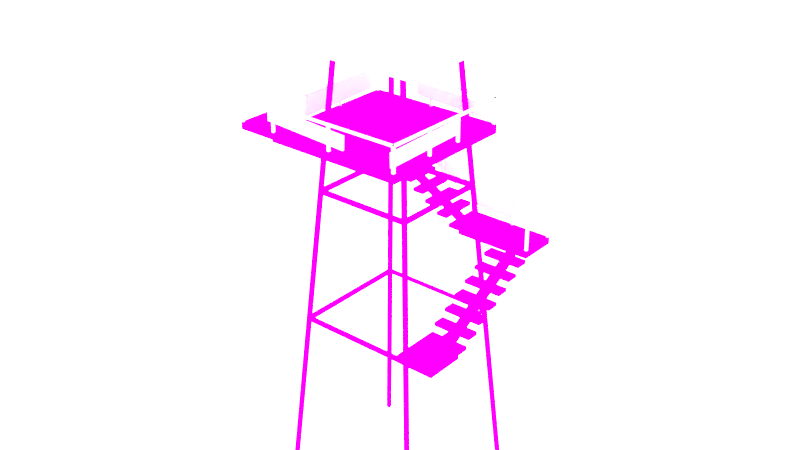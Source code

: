 # Source: Tower.blend  (saved by Blender 2.78.0; exported with 4.5.12 LTS)
import bpy
from mathutils import Matrix  # noqa: F401  (used for matrix-valued properties, if any)

bpy.ops.wm.read_factory_settings(use_empty=True)
scene = bpy.context.scene
scene.name = 'Scene'

# ---- collections
col_collection_1 = bpy.data.collections.new('Collection 1'); scene.collection.children.link(col_collection_1)

# ---- images (referenced by path relative to the original .blend; pixels are not part of the script)
import os
ASSET_DIR = os.environ.get("B2B_ASSET_DIR", "")  # directory of the original .blend (textures are referenced by path, not embedded)
HERE = os.path.dirname(os.path.abspath(__file__))  # packed textures are extracted next to this script under _unpacked/

def load_image(name, relpath, width, height, colorspace="sRGB"):
    """Load a texture the original file referenced (path relative to the .blend, or extracted next to this script)."""
    p = next((c for c in (os.path.join(HERE, relpath), os.path.join(ASSET_DIR, relpath)) if relpath and os.path.exists(c)), "")
    if p:
        img = bpy.data.images.load(p, check_existing=True)
        img.name = name
    else:  # same state as the original file: an image datablock whose file is absent (Cycles renders it pink)
        img = bpy.data.images.new(name, width, height)
        img.source = "FILE"
        img.filepath = "//" + (relpath or name)
    img.colorspace_settings.name = colorspace
    return img
img_texturescom_woodplankspainted0075_1_seamless_s_desaturated_jpg = load_image('TexturesCom_WoodPlanksPainted0075_1_seamless_S_Desaturated.jpg', 'TexturesCom_WoodPlanksPainted0075_1_seamless_S_Desaturated.jpg', 1024, 1024, 'sRGB')

# ---- materials (node trees are filled in below, after node groups)
mat_pillar_concrete = bpy.data.materials.new('Pillar Concrete')
mat_pillar_concrete.alpha_threshold = 0.0
mat_pillar_concrete.roughness = 0.5
mat_floor_wood = bpy.data.materials.new('Floor Wood')
mat_floor_wood.alpha_threshold = 0.0
mat_floor_wood.roughness = 0.5
mat_roof = bpy.data.materials.new('Roof')
mat_roof.alpha_threshold = 0.0
mat_roof.roughness = 0.5
mat_pillar_wood = bpy.data.materials.new('Pillar Wood')
mat_pillar_wood.alpha_threshold = 0.0
mat_pillar_wood.roughness = 0.5
mat_wall = bpy.data.materials.new('Wall')
mat_wall.alpha_threshold = 0.0
mat_wall.roughness = 0.5

# ---- material node trees
mat_pillar_concrete.use_nodes = True; mat_pillar_concrete.node_tree.nodes.clear()
_N = mat_pillar_concrete.node_tree.nodes; _L = mat_pillar_concrete.node_tree.links
n0 = _N.new('ShaderNodeOutputMaterial'); n0.name = 'Material Output'; n0.location = (300, 300)
n1 = _N.new('ShaderNodeBsdfDiffuse'); n1.name = 'Diffuse BSDF'; n1.location = (10, 300)
n2 = _N.new('ShaderNodeTexImage'); n2.name = 'Image Texture'; n2.location = (-214, 306)
n2.width = 140
n2.image = img_texturescom_woodplankspainted0075_1_seamless_s_desaturated_jpg
_L.new(n1.outputs[0], n0.inputs[0])
_L.new(n2.outputs[0], n1.inputs[0])
n0.is_active_output = True
mat_floor_wood.use_nodes = True; mat_floor_wood.node_tree.nodes.clear()
_N = mat_floor_wood.node_tree.nodes; _L = mat_floor_wood.node_tree.links
n0 = _N.new('ShaderNodeOutputMaterial'); n0.name = 'Material Output'; n0.location = (300, 300)
n1 = _N.new('ShaderNodeBsdfDiffuse'); n1.name = 'Diffuse BSDF'; n1.location = (10, 300)
n2 = _N.new('ShaderNodeTexImage'); n2.name = 'Image Texture'; n2.location = (-191, 299)
n2.width = 140
n2.image = img_texturescom_woodplankspainted0075_1_seamless_s_desaturated_jpg
_L.new(n1.outputs[0], n0.inputs[0])
_L.new(n2.outputs[0], n1.inputs[0])
n0.is_active_output = True
mat_roof.use_nodes = True; mat_roof.node_tree.nodes.clear()
_N = mat_roof.node_tree.nodes; _L = mat_roof.node_tree.links
n0 = _N.new('ShaderNodeOutputMaterial'); n0.name = 'Material Output'; n0.location = (300, 300)
n1 = _N.new('ShaderNodeBsdfDiffuse'); n1.name = 'Diffuse BSDF'; n1.location = (10, 300)
_L.new(n1.outputs[0], n0.inputs[0])
n0.is_active_output = True
mat_pillar_wood.use_nodes = True; mat_pillar_wood.node_tree.nodes.clear()
_N = mat_pillar_wood.node_tree.nodes; _L = mat_pillar_wood.node_tree.links
n0 = _N.new('ShaderNodeOutputMaterial'); n0.name = 'Material Output'; n0.location = (300, 300)
n1 = _N.new('ShaderNodeBsdfDiffuse'); n1.name = 'Diffuse BSDF'; n1.location = (10, 300)
_L.new(n1.outputs[0], n0.inputs[0])
n0.is_active_output = True
mat_wall.use_nodes = True; mat_wall.node_tree.nodes.clear()
_N = mat_wall.node_tree.nodes; _L = mat_wall.node_tree.links
n0 = _N.new('ShaderNodeOutputMaterial'); n0.name = 'Material Output'; n0.location = (300, 300)
n1 = _N.new('ShaderNodeBsdfDiffuse'); n1.name = 'Diffuse BSDF'; n1.location = (10, 300)
_L.new(n1.outputs[0], n0.inputs[0])
n0.is_active_output = True

# ---- world
world_world = bpy.data.worlds.new('World'); scene.world = world_world
world_world.use_nodes = True; world_world.node_tree.nodes.clear()
_N = world_world.node_tree.nodes; _L = world_world.node_tree.links
n0 = _N.new('ShaderNodeOutputWorld'); n0.name = 'World Output'; n0.location = (300, 300)
n1 = _N.new('ShaderNodeBackground'); n1.name = 'Background'; n1.location = (10, 300)
n1.inputs[0].default_value = (1.0, 1.0, 1.0, 1.0)
n1.inputs[1].default_value = 3.0
_L.new(n1.outputs[0], n0.inputs[0])
n0.is_active_output = True
world_world.color = (1.0, 1.0, 1.0)
world_world.use_sun_shadow = False
world_world.sun_shadow_jitter_overblur = 0.0
world_world.cycles.sampling_method = 'MANUAL'

# ---- meshes
me_plane = bpy.data.meshes.new('Plane')
me_plane.from_pydata([(3.671, -4.478, 20.29), (3.554, -4.644, 20.29), (3.554, 2.698, 20.29), (3.554, 2.698, 20.21), (3.554, -4.644, 20.21), (-5.449, -4.501, 20.29), (3.671, -4.478, 20.21), (-5.449, -4.501, 20.21), (-3.453, 2.526, 20.29), (3.671, 2.526, 20.29), (-3.453, 2.526, 20.21), (3.671, 2.526, 20.21), (0.702, -4.381, 19.2), (0.7353, -4.381, 19.89), (0.702, -4.481, 19.2), (0.7353, -4.481, 19.89), (-3.853, -4.381, 19.43), (-3.82, -4.381, 20.11), (-3.853, -4.481, 19.43), (-3.82, -4.481, 20.11), (-0.7697, 2.433, 20.11), (-0.803, 2.433, 19.43), (-0.7697, 2.533, 20.11), (-0.803, 2.533, 19.43), (3.785, 2.433, 19.89), (3.752, 2.433, 19.2), (3.785, 2.533, 19.89), (3.752, 2.533, 19.2), (-5.449, -4.501, 20.29), (-5.449, -4.501, 20.21), (-5.449, -2.599, 20.21), (-5.449, -2.599, 20.29), (-5.449, 2.096, 17.2), (-5.449, 2.096, 17.28), (-5.465, 4.676, 17.2), (-5.465, 4.676, 17.28), (-3.505, 4.676, 17.2), (-3.505, 4.676, 17.28), (1.05, 4.676, 14.2), (1.05, 4.676, 14.28), (5.651, 4.688, 14.2), (5.651, 4.688, 14.28), (5.651, 2.773, 14.2), (5.651, 2.773, 14.28), (-0.1382, 4.856, 14.06), (0.224, 4.856, 14.64), (-0.1382, 4.756, 14.06), (0.224, 4.756, 14.64), (-4.011, 4.856, 16.47), (-3.649, 4.856, 17.05), (-4.011, 4.756, 16.47), (-3.649, 4.756, 17.05), (5.706, 4.856, 13.16), (5.734, 4.856, 13.84), (5.706, 4.756, 13.16), (5.734, 4.756, 13.84), (1.15, 4.856, 13.34), (1.178, 4.856, 14.03), (1.15, 4.756, 13.34), (1.178, 4.756, 14.03), (-4.369, -4.369, 23.36), (0.0, 1.887e-07, 28.41), (-4.369, 4.369, 23.36), (4.369, -4.369, 23.36), (4.369, 4.369, 23.36), (-4.173, -4.173, 23.02), (0.0, 2.078e-07, 27.97), (-4.173, 4.173, 23.02), (4.173, -4.173, 23.02), (4.173, 4.173, 23.02), (-3.505, 2.716, 18.53), (-3.505, -4.599, 18.53), (3.68, -4.599, 18.53), (3.68, 2.716, 18.53), (3.68, 2.716, 19.0), (3.68, -4.599, 19.0), (-3.505, -4.599, 19.0), (-3.505, 2.716, 19.0), (-5.505, -4.599, 19.0), (-3.505, -4.599, 19.0), (-5.505, -2.599, 19.0), (-3.505, -2.599, 19.0), (-5.505, 2.716, 16.0), (-3.505, 2.716, 16.0), (-5.505, 4.716, 16.0), (-3.505, 4.716, 16.0), (3.68, 2.716, 13.0), (5.68, 2.716, 13.0), (3.68, 4.716, 13.0), (5.68, 4.716, 13.0), (3.68, -4.46, 10.0), (5.68, -4.46, 10.0), (3.68, -2.46, 10.0), (5.68, -2.46, 10.0), (1.671, 2.716, 13.0), (1.671, 4.716, 13.0), (3.598, -4.629, 19.26), (3.598, -4.645, 19.95), (3.498, -4.629, 19.26), (3.498, -4.645, 19.95), (3.598, -0.07014, 19.37), (3.598, -0.0861, 20.05), (3.498, -0.07014, 19.37), (3.498, -0.0861, 20.05), (-3.317, -2.552, 19.17), (-3.317, -2.568, 20.17), (-3.417, -2.552, 19.17), (-3.417, -2.568, 20.17), (-3.317, 2.007, 19.28), (-3.317, 1.991, 20.28), (-3.417, 2.007, 19.28), (-3.417, 1.991, 20.28)], [], [(5, 0, 6, 7), (1, 2, 3, 4), (9, 8, 10, 11), (14, 15, 19, 18), (16, 17, 13, 12), (25, 24, 20, 21), (23, 22, 26, 27), (28, 29, 30, 31), (31, 30, 32, 33), (33, 32, 34, 35), (35, 34, 36, 37), (37, 36, 38, 39), (39, 38, 40, 41), (41, 40, 42, 43), (46, 47, 51, 50), (48, 49, 45, 44), (54, 55, 59, 58), (56, 57, 53, 52), (60, 61, 62), (62, 61, 64), (64, 61, 63), (63, 61, 60), (65, 67, 66), (67, 69, 66), (69, 68, 66), (68, 65, 66), (73, 72, 71, 70), (74, 77, 76, 75), (78, 79, 81, 80), (82, 83, 85, 84), (86, 87, 89, 88), (90, 91, 93, 92), (81, 83, 82, 80), (94, 86, 88, 95), (86, 92, 93, 87), (83, 94, 95, 85), (96, 97, 99, 98), (98, 99, 103, 102), (102, 103, 101, 100), (100, 101, 97, 96), (98, 102, 100, 96), (103, 99, 97, 101), (104, 105, 107, 106), (106, 107, 111, 110), (110, 111, 109, 108), (108, 109, 105, 104), (106, 110, 108, 104), (111, 107, 105, 109)])
_uv = me_plane.uv_layers.new(name='UVMap')
_uv.uv.foreach_set('vector', [0.7473, 0.6448, 5.335, 0.6448, 5.335, 0.607, 0.7473, 0.607, 0.6448, 0.8219, 0.6448, -2.849, 0.607, -2.849, 0.607, 0.8219, 0.3353, 0.6448, -3.227, 0.6448, -3.227, 0.607, 0.3353, 0.607, 0.9024, 1.276, 0.9104, 0.9333, -1.369, 0.8803, -1.377, 1.223, 0.6228, 1.223, 0.6308, 0.8803, 2.91, 0.9333, 2.902, 1.276, 0.9024, 1.276, 0.9104, 0.9333, -1.369, 0.8803, -1.377, 1.223, 0.6228, 1.223, 0.6308, 0.8803, 2.91, 0.9333, 2.902, 1.276, 0.7473, 0.6448, 0.7473, 0.607, 0.7473, 0.607, 0.7473, 0.6448, 0.7473, 0.6448, 0.7473, 0.607, 0.7473, 0.607, 0.7473, 0.6448, 0.7473, 0.6448, 0.7473, 0.607, 0.7473, 0.607, 0.7473, 0.6448, 0.7473, 0.6448, 0.7473, 0.607, 0.7473, 0.607, 0.7473, 0.6448, 0.7473, 0.6448, 0.7473, 0.607, 0.7473, 0.607, 0.7473, 0.6448, 0.7473, 0.6448, 0.7473, 0.607, 0.7473, 0.607, 0.7473, 0.6448, 0.7473, 0.6448, 0.7473, 0.607, 0.7473, 0.607, 0.7473, 0.6448, 0.9024, 1.276, 0.9104, 0.9333, -1.369, 0.8803, -1.377, 1.223, 0.6228, 1.223, 0.6308, 0.8803, 2.91, 0.9333, 2.902, 1.276, 0.9024, 1.276, 0.9104, 0.9333, -1.369, 0.8803, -1.377, 1.223, 0.6228, 1.223, 0.6308, 0.8803, 2.91, 0.9333, 2.902, 1.276, 0.05474, 0.4527, 0.2392, 0.6371, 0.05474, 0.8215, 0.05474, 0.8215, 0.2392, 0.6371, 0.4236, 0.8215, 0.4236, 0.8215, 0.2392, 0.6371, 0.4236, 0.4527, 0.4236, 0.4527, 0.2392, 0.6371, 0.05474, 0.4527, 0.07123, 0.4031, 0.07123, 0.05839, 0.2436, 0.2307, 0.07123, 0.05839, 0.4159, 0.05838, 0.2436, 0.2307, 0.4159, 0.05838, 0.4159, 0.4031, 0.2436, 0.2307, 0.4159, 0.4031, 0.07123, 0.4031, 0.2436, 0.2307, 0.656, 0.2991, 0.4746, 0.2991, 0.4746, 0.05377, 0.656, 0.05377, 0.6966, 0.6259, 0.4513, 0.6259, 0.4513, 0.4444, 0.6966, 0.4444, 0.0, 0.0, 0.0, 0.0, 0.0, 0.0, 0.0, 0.0, 0.0, 0.0, 0.0, 0.0, 0.0, 0.0, 0.0, 0.0, 0.0, 0.0, 0.0, 0.0, 0.0, 0.0, 0.0, 0.0, 0.0, 0.0, 0.0, 0.0, 0.0, 0.0, 0.0, 0.0, 0.0, 0.0, 0.0, 0.0, 0.0, 0.0, 0.0, 0.0, 0.0, 0.0, 0.0, 0.0, 0.0, 0.0, 0.0, 0.0, 0.0, 0.0, 0.0, 0.0, 0.0, 0.0, 0.0, 0.0, 0.0, 0.0, 0.0, 0.0, 0.0, 0.0, 0.0, 0.0, 0.0, 0.0, 0.0, 0.0, 0.0, 0.0, 0.0, 0.0, 0.0, 0.0, 0.0, 0.0, 0.0, 0.0, 0.0, 0.0, 0.0, 0.0, 0.0, 0.0, 0.0, 0.0, 0.0, 0.0, 0.0, 0.0, 0.0, 0.0, 0.0, 0.0, 0.0, 0.0, 0.0, 0.0, 0.0, 0.0, 0.0, 0.0, 0.0, 0.0, 0.0, 0.0, 0.0, 0.0, 0.0, 0.0, 0.0, 0.0, 0.0, 0.0, 0.0, 0.0, 0.0, 0.0, 0.0, 0.0, 0.0, 0.0, 0.0, 0.0, 0.0, 0.0, 0.0, 0.0, 0.0, 0.0, 0.0, 0.0, 0.0, 0.0, 0.0, 0.0, 0.0, 0.0, 0.0, 0.0, 0.0, 0.0, 0.0, 0.0, 0.0, 0.0, 0.0, 0.0, 0.0, 0.0, 0.0, 0.0, 0.0, 0.0, 0.0, 0.0, 0.0, 0.0, 0.0, 0.0])
me_plane.use_remesh_preserve_volume = False
me_plane.use_remesh_preserve_attributes = False
me_plane.use_mirror_vertex_groups = False
me_plane.update()
me_cube_013 = bpy.data.meshes.new('Cube.013')
me_cube_013.from_pydata([(-3.505, -2.599, 18.63), (-3.505, -4.599, 18.63), (-5.505, -4.599, 18.63), (-5.505, -2.599, 18.63), (-3.505, -2.599, 19.0), (-3.505, -4.599, 19.0), (-5.505, -4.599, 19.0), (-5.505, -2.599, 19.0), (-3.505, 0.4381, 17.1), (-3.505, 0.4381, 17.29), (-3.505, -1.08, 17.96), (-3.505, -1.08, 18.14), (-0.4681, 4.716, 13.86), (-3.505, -1.84, 18.38), (-3.505, -1.84, 18.57), (-5.505, 1.337, 16.43), (-5.505, 0.5773, 16.86), (-5.505, -0.182, 17.29), (-5.505, -0.9413, 17.71), (-2.126, 2.716, 15.14), (-2.126, 2.716, 14.96), (-5.505, -1.701, 18.14), (-3.505, -1.701, 18.14), (-3.505, -0.9413, 17.71), (-3.505, -0.182, 17.29), (-3.505, 0.5773, 16.86), (-3.505, 1.337, 16.43), (-5.505, 1.197, 16.67), (-5.505, 0.4381, 17.1), (-5.505, -0.3212, 17.53), (-5.505, -1.08, 17.96), (-5.505, -1.84, 18.38), (-3.505, -1.701, 17.96), (-3.505, -0.9413, 17.53), (-3.505, -0.182, 17.1), (-3.505, 0.5773, 16.67), (-3.505, 1.337, 16.24), (-3.505, 4.716, 15.63), (-3.505, 2.716, 15.63), (-5.505, 2.716, 15.63), (-5.505, 4.716, 15.63), (-3.505, 4.716, 16.0), (-3.505, 2.716, 16.0), (-5.505, 2.716, 16.0), (-5.505, 4.716, 16.0), (5.68, 4.716, 12.63), (5.68, 2.716, 12.63), (1.671, 2.716, 12.63), (1.671, 4.716, 12.63), (5.68, 4.716, 13.0), (5.68, 2.716, 13.0), (1.671, 2.716, 13.0), (1.671, 4.716, 13.0), (5.68, -2.46, 9.627), (5.68, -4.46, 9.627), (3.68, -4.46, 9.627), (3.68, -2.46, 9.627), (5.68, -2.46, 10.0), (5.68, -4.46, 10.0), (3.68, -4.46, 10.0), (3.68, -2.46, 10.0), (-5.505, 1.957, 16.43), (-5.505, -2.46, 18.57), (-3.505, -2.46, 18.57), (-3.505, 1.957, 16.43), (0.2912, 4.716, 13.43), (-5.505, 1.957, 16.24), (-2.885, 2.716, 15.57), (-2.885, 2.716, 15.38), (-0.6073, 2.716, 14.29), (-5.505, -2.46, 18.38), (-0.6073, 2.716, 14.1), (-3.505, -2.46, 18.38), (-3.505, 1.957, 16.24), (-5.505, -0.3212, 17.71), (-3.505, -0.3212, 17.71), (-5.505, 0.4381, 17.29), (-5.505, -0.182, 17.1), (-5.505, -1.701, 17.96), (-3.505, 1.197, 16.67), (-5.505, 1.337, 16.24), (-5.505, -0.9413, 17.53), (-3.505, 1.197, 16.86), (-3.505, -0.3212, 17.53), (-5.505, -1.08, 18.14), (-5.505, 0.5773, 16.67), (-5.505, 1.197, 16.86), (-5.505, -1.84, 18.57), (-3.505, 2.716, 16.0), (-5.505, 2.716, 16.0), (-5.505, 2.716, 15.81), (-3.505, 2.096, 16.0), (-5.505, 2.096, 16.0), (-3.505, 2.096, 15.81), (-5.505, 2.096, 15.81), (-3.505, 2.716, 15.81), (-4.284, 2.716, 15.44), (-4.284, 2.716, 15.63), (-4.828, 2.716, 15.44), (-4.828, -2.599, 18.63), (-4.284, -2.599, 18.63), (-4.828, -2.599, 18.44), (-4.284, -2.599, 18.44), (-4.828, 2.716, 15.63), (-1.227, 4.716, 14.29), (-1.987, 4.716, 14.71), (-2.746, 4.716, 15.14), (-2.746, 2.716, 15.14), (-1.987, 2.716, 14.71), (-1.227, 2.716, 14.29), (-0.4681, 2.716, 13.86), (0.2912, 2.716, 13.43), (0.152, 4.716, 13.67), (-0.6073, 4.716, 14.1), (-1.367, 4.716, 14.53), (-2.126, 4.716, 14.96), (-2.885, 4.716, 15.38), (-2.746, 2.716, 14.96), (-1.987, 2.716, 14.53), (-1.227, 2.716, 14.1), (-0.4681, 2.716, 13.67), (0.2912, 2.716, 13.24), (0.9113, 4.716, 13.43), (-3.505, 4.716, 15.57), (-3.505, 2.716, 15.57), (0.9113, 2.716, 13.43), (0.9113, 4.716, 13.24), (-3.505, 4.716, 15.38), (-3.505, 2.716, 15.38), (0.9113, 2.716, 13.24), (-1.367, 4.716, 14.71), (-1.367, 2.716, 14.71), (-0.6073, 4.716, 14.29), (-1.227, 4.716, 14.1), (-2.746, 4.716, 14.96), (0.152, 2.716, 13.67), (0.2912, 4.716, 13.24), (-1.987, 4.716, 14.53), (0.152, 2.716, 13.86), (-1.367, 2.716, 14.53), (-2.126, 4.716, 15.14), (-0.4681, 4.716, 13.67), (0.152, 4.716, 13.86), (-2.885, 4.716, 15.57), (1.671, 2.716, 13.0), (1.671, 4.716, 13.0), (1.671, 4.716, 12.81), (1.05, 2.716, 13.0), (1.05, 4.716, 13.0), (1.05, 2.716, 12.81), (1.05, 4.716, 12.81), (1.671, 2.716, 12.81), (1.671, 3.495, 12.44), (1.671, 3.495, 12.63), (1.671, 4.039, 12.44), (-3.645, 4.039, 15.63), (-3.645, 3.495, 15.63), (-3.645, 4.039, 15.44), (-3.645, 3.495, 15.44), (1.671, 4.039, 12.63), (5.68, -0.3212, 10.86), (3.68, 1.337, 12.14), (3.68, 1.337, 11.96), (5.68, -1.08, 10.43), (3.68, 2.096, 12.57), (3.68, 2.096, 12.38), (3.68, -0.182, 11.29), (3.68, -0.182, 11.1), (5.68, 0.4381, 11.29), (5.68, 1.197, 11.71), (5.68, 1.957, 12.14), (3.68, 1.957, 12.14), (3.68, 1.197, 11.71), (3.68, 0.4381, 11.29), (3.68, -0.3212, 10.86), (3.68, -1.08, 10.43), (5.68, -0.9413, 10.67), (5.68, -0.182, 11.1), (5.68, 0.5773, 11.53), (5.68, 1.337, 11.96), (5.68, 2.096, 12.38), (3.68, 1.957, 11.96), (3.68, 1.197, 11.53), (3.68, 0.4381, 11.1), (3.68, -0.3212, 10.67), (3.68, -1.08, 10.24), (5.68, -1.701, 10.43), (5.68, 2.716, 12.57), (3.68, 2.716, 12.57), (3.68, -1.701, 10.43), (5.68, -1.701, 10.24), (5.68, 2.716, 12.38), (3.68, 2.716, 12.38), (3.68, -1.701, 10.24), (5.68, 0.5773, 11.71), (3.68, 0.5773, 11.71), (5.68, -0.182, 11.29), (5.68, 0.4381, 11.1), (5.68, 1.957, 11.96), (3.68, -0.9413, 10.67), (5.68, -1.08, 10.24), (5.68, 1.197, 11.53), (3.68, -0.9413, 10.86), (3.68, 0.5773, 11.53), (5.68, 1.337, 12.14), (5.68, -0.3212, 10.67), (5.68, -0.9413, 10.86), (5.68, 2.096, 12.57), (3.68, -2.46, 10.0), (5.68, -2.46, 10.0), (5.68, -2.46, 9.813), (3.68, -1.84, 10.0), (5.68, -1.84, 10.0), (3.68, -1.84, 9.813), (5.68, -1.84, 9.813), (3.68, -2.46, 9.813), (4.459, -2.46, 9.44), (4.459, -2.46, 9.627), (5.002, -2.46, 9.44), (5.002, 2.855, 12.63), (4.459, 2.855, 12.63), (5.002, 2.855, 12.44), (4.459, 2.855, 12.44), (5.002, -2.46, 9.627), (0.702, -4.381, 19.2), (0.7353, -4.381, 19.89), (0.702, -4.481, 19.2), (0.7353, -4.481, 19.89), (-3.853, -4.381, 19.43), (-3.82, -4.381, 20.11), (-3.853, -4.481, 19.43), (-3.82, -4.481, 20.11), (-0.7697, 2.433, 20.11), (-0.803, 2.433, 19.43), (-0.7697, 2.533, 20.11), (-0.803, 2.533, 19.43), (3.785, 2.433, 19.89), (3.752, 2.433, 19.2), (3.785, 2.533, 19.89), (3.752, 2.533, 19.2), (3.598, -4.629, 19.26), (3.598, -4.645, 19.95), (3.498, -4.629, 19.26), (3.498, -4.645, 19.95), (3.598, -0.07014, 19.37), (3.598, -0.0861, 20.05), (3.498, -0.07014, 19.37), (3.498, -0.0861, 20.05), (-3.317, -2.552, 19.17), (-3.317, -2.568, 20.17), (-3.417, -2.552, 19.17), (-3.417, -2.568, 20.17), (-3.317, 2.007, 19.28), (-3.317, 1.991, 20.28), (-3.417, 2.007, 19.28), (-3.417, 1.991, 20.28), (3.166, 3.208, 8.753), (3.166, 3.208, 8.509), (3.166, -3.166, 8.753), (3.166, -3.166, 8.509), (3.088, 3.208, 8.753), (3.088, 3.208, 8.509), (3.088, -3.166, 8.753), (3.088, -3.166, 8.509), (-3.04, 3.208, 8.753), (-3.04, 3.208, 8.509), (-3.04, -3.166, 8.753), (-3.04, -3.166, 8.509), (-3.194, 3.208, 8.753), (-3.194, 3.208, 8.509), (-3.194, -3.166, 8.753), (-3.194, -3.166, 8.509), (2.625, 2.582, 15.73), (2.625, 2.582, 15.48), (2.625, -2.596, 15.73), (2.625, -2.596, 15.48), (2.465, 2.582, 15.73), (2.465, 2.582, 15.48), (2.465, -2.596, 15.73), (2.465, -2.596, 15.48), (-2.488, 2.582, 15.73), (-2.488, 2.582, 15.48), (-2.488, -2.596, 15.73), (-2.488, -2.596, 15.48), (-2.635, 2.582, 15.73), (-2.635, 2.582, 15.48), (-2.635, -2.596, 15.73), (-2.635, -2.596, 15.48), (3.801, 3.808, -1.142), (1.619, 1.617, 26.01), (3.8, 4.011, -1.121), (1.617, 1.82, 26.03), (4.004, 3.808, -1.121), (1.822, 1.617, 26.03), (4.003, 4.011, -1.1), (1.82, 1.82, 26.05), (-3.808, 3.801, -1.142), (-1.617, 1.619, 26.01), (-4.011, 3.8, -1.121), (-1.82, 1.617, 26.03), (-3.808, 4.004, -1.121), (-1.617, 1.822, 26.03), (-4.011, 4.003, -1.1), (-1.82, 1.82, 26.05), (-3.801, -3.808, -1.142), (-1.619, -1.617, 26.01), (-3.8, -4.011, -1.121), (-1.617, -1.82, 26.03), (-4.004, -3.808, -1.121), (-1.822, -1.617, 26.03), (-4.003, -4.011, -1.1), (-1.82, -1.82, 26.05), (3.808, -3.801, -1.142), (1.617, -1.619, 26.01), (4.011, -3.8, -1.121), (1.82, -1.617, 26.03), (3.808, -4.004, -1.121), (1.617, -1.822, 26.03), (4.011, -4.003, -1.1), (1.82, -1.82, 26.05), (-4.369, -4.369, 23.36), (0.0, -1.137e-13, 28.41), (-4.369, 4.369, 23.36), (4.369, -4.369, 23.36), (4.369, 4.369, 23.36), (-4.173, -4.173, 23.02), (0.0, -1.137e-13, 27.97), (-4.173, 4.173, 23.02), (4.173, -4.173, 23.02), (4.173, 4.173, 23.02), (0.009083, -4.481, 20.21), (0.009083, -4.481, 19.0), (0.009083, -4.608, 20.21), (0.009083, -4.608, 19.0), (-0.1103, -4.481, 20.21), (-0.1103, -4.481, 19.0), (-0.1103, -4.608, 20.21), (-0.1103, -4.608, 19.0), (-3.505, -4.608, 19.0), (-3.505, -4.608, 20.21), (-3.505, -4.481, 19.0), (-3.505, -4.481, 20.21), (-3.386, -4.608, 19.0), (-3.386, -4.608, 20.21), (-3.386, -4.481, 19.0), (-3.386, -4.481, 20.21), (3.668, -4.481, 20.21), (3.668, -4.481, 19.0), (3.668, -4.608, 20.21), (3.668, -4.608, 19.0), (3.548, -4.481, 20.21), (3.548, -4.481, 19.0), (3.548, -4.608, 20.21), (3.548, -4.608, 19.0), (3.668, -0.0775, 20.21), (3.668, -0.0775, 19.0), (3.668, -0.2048, 20.21), (3.668, -0.2048, 19.0), (3.548, -0.0775, 20.21), (3.548, -0.0775, 19.0), (3.548, -0.2048, 20.21), (3.548, -0.2048, 19.0), (3.668, 2.66, 20.21), (3.668, 2.66, 19.0), (3.668, 2.533, 20.21), (3.668, 2.533, 19.0), (3.548, 2.66, 20.21), (3.548, 2.66, 19.0), (3.548, 2.533, 20.21), (3.548, 2.533, 19.0), (0.002959, 2.66, 20.21), (0.002959, 2.66, 19.0), (0.002959, 2.533, 20.21), (0.002959, 2.533, 19.0), (-0.1164, 2.66, 20.21), (-0.1164, 2.66, 19.0), (-0.1164, 2.533, 20.21), (-0.1164, 2.533, 19.0), (-3.367, -0.0775, 20.21), (-3.367, -0.0775, 19.0), (-3.367, -0.2048, 20.21), (-3.367, -0.2048, 19.0), (-3.486, -0.0775, 20.21), (-3.486, -0.0775, 19.0), (-3.486, -0.2048, 20.21), (-3.486, -0.2048, 19.0), (-3.32, 2.66, 20.21), (-3.32, 2.66, 19.0), (-3.32, 2.533, 20.21), (-3.32, 2.533, 19.0), (-3.439, 2.66, 20.21), (-3.439, 2.66, 19.0), (-3.439, 2.533, 20.21), (-3.439, 2.533, 19.0), (-5.562, -4.615, 20.29), (3.671, -4.478, 20.29), (-5.562, -4.615, 20.21), (3.671, -4.638, 20.21), (-3.367, -2.474, 20.21), (-3.367, -2.474, 19.0), (-3.367, -2.601, 20.29), (-3.367, -2.601, 19.0), (-3.486, -2.474, 20.21), (-3.486, -2.474, 19.0), (-3.486, -2.601, 20.29), (-3.486, -2.601, 19.0), (3.714, -4.644, 20.29), (3.714, 2.698, 20.29), (3.554, -4.644, 20.29), (3.554, 2.698, 20.29), (3.714, -4.644, 20.21), (3.714, 2.698, 20.21), (3.554, 2.698, 20.21), (3.554, -4.644, 20.21), (-5.449, -4.501, 20.29), (3.671, -4.478, 20.21), (-5.449, -4.501, 20.21), (3.671, -4.638, 20.29), (-3.453, 2.526, 20.29), (3.671, 2.526, 20.29), (-3.453, 2.686, 20.29), (3.671, 2.686, 20.29), (-3.453, 2.526, 20.21), (3.671, 2.526, 20.21), (3.671, 2.686, 20.21), (-3.453, 2.686, 20.21), (-3.298, -2.601, 20.29), (-3.298, 2.698, 20.29), (-3.459, -2.601, 20.29), (-3.459, 2.698, 20.29), (-3.298, -2.474, 20.21), (-3.298, 2.698, 20.21), (-3.459, 2.698, 20.21), (-3.459, -2.474, 20.21), (3.68, 2.716, 18.53), (3.68, -4.599, 18.53), (-3.505, -4.599, 18.53), (-3.505, 2.716, 18.53), (3.68, 2.716, 19.0), (3.68, -4.599, 19.0), (-3.505, -4.599, 19.0), (-3.505, 2.716, 19.0), (3.668, -2.078, 20.21), (3.668, -2.078, 19.0), (3.668, -2.205, 20.21), (3.668, -2.205, 19.0), (3.548, -2.078, 20.21), (3.548, -2.078, 19.0), (3.548, -2.205, 20.21), (3.548, -2.205, 19.0), (-3.107, 3.174, 8.753), (-3.107, 3.174, 8.509), (3.076, 3.174, 8.753), (3.076, 3.174, 8.509), (-3.107, 3.096, 8.753), (-3.107, 3.096, 8.509), (3.076, 3.096, 8.753), (3.076, 3.096, 8.509), (-3.107, -3.031, 8.753), (-3.107, -3.031, 8.509), (3.076, -3.031, 8.753), (3.076, -3.031, 8.509), (-3.107, -3.185, 8.753), (-3.107, -3.185, 8.509), (3.076, -3.185, 8.753), (3.076, -3.185, 8.509), (-2.5, 2.634, 15.73), (-2.5, 2.634, 15.48), (2.524, 2.634, 15.73), (2.524, 2.634, 15.48), (-2.5, 2.474, 15.73), (-2.5, 2.474, 15.48), (2.524, 2.474, 15.73), (2.524, 2.474, 15.48), (-2.5, -2.48, 15.73), (-2.5, -2.48, 15.48), (2.524, -2.48, 15.73), (2.524, -2.48, 15.48), (-2.5, -2.626, 15.73), (-2.5, -2.626, 15.48), (2.524, -2.626, 15.73), (2.524, -2.626, 15.48), (-5.562, -2.599, 20.29), (-5.562, -2.599, 20.21), (-5.449, -2.599, 20.21), (-5.449, -2.599, 20.29), (-5.562, 2.096, 17.28), (-5.562, 2.096, 17.2), (-5.449, 2.096, 17.2), (-5.449, 2.096, 17.28), (-5.545, 4.756, 17.28), (-5.545, 4.756, 17.2), (-5.465, 4.676, 17.2), (-5.465, 4.676, 17.28), (-3.505, 4.756, 17.28), (-3.505, 4.756, 17.2), (-3.505, 4.676, 17.2), (-3.505, 4.676, 17.28), (1.05, 4.756, 14.28), (1.05, 4.756, 14.2), (1.05, 4.676, 14.2), (1.05, 4.676, 14.28), (5.708, 4.744, 14.28), (5.708, 4.744, 14.2), (5.651, 4.688, 14.2), (5.651, 4.688, 14.28), (5.708, 2.773, 14.28), (5.708, 2.773, 14.2), (5.651, 2.773, 14.2), (5.651, 2.773, 14.28), (-5.386, -4.472, 20.21), (-5.386, -4.472, 19.0), (-5.386, -4.599, 20.21), (-5.386, -4.599, 19.0), (-5.505, -4.472, 20.21), (-5.505, -4.472, 19.0), (-5.505, -4.599, 20.21), (-5.505, -4.599, 19.0), (-5.386, -2.599, 20.21), (-5.386, -2.599, 19.0), (-5.386, -2.726, 20.21), (-5.386, -2.726, 19.0), (-5.505, -2.599, 20.21), (-5.505, -2.599, 19.0), (-5.505, -2.726, 20.21), (-5.505, -2.726, 19.0), (-5.386, 2.223, 17.21), (-5.386, 2.223, 16.0), (-5.386, 2.096, 17.21), (-5.386, 2.096, 16.0), (-5.505, 2.223, 17.21), (-5.505, 2.223, 16.0), (-5.505, 2.096, 17.21), (-5.505, 2.096, 16.0), (-5.386, 4.716, 17.21), (-5.386, 4.716, 16.0), (-5.386, 4.589, 17.21), (-5.386, 4.589, 16.0), (-5.505, 4.716, 17.21), (-5.505, 4.716, 16.0), (-5.505, 4.589, 17.21), (-5.505, 4.589, 16.0), (-3.505, 4.716, 17.21), (-3.505, 4.716, 16.0), (-3.505, 4.589, 17.21), (-3.505, 4.589, 16.0), (-3.625, 4.716, 17.21), (-3.625, 4.716, 16.0), (-3.625, 4.589, 17.21), (-3.625, 4.589, 16.0), (1.17, 4.716, 14.21), (1.17, 4.716, 13.0), (1.17, 4.589, 14.21), (1.17, 4.589, 13.0), (1.05, 4.716, 14.21), (1.05, 4.716, 13.0), (1.05, 4.589, 14.21), (1.05, 4.589, 13.0), (5.651, 4.716, 14.21), (5.651, 4.716, 13.0), (5.651, 4.589, 14.21), (5.651, 4.589, 13.0), (5.532, 4.716, 14.21), (5.532, 4.716, 13.0), (5.532, 4.589, 14.21), (5.532, 4.589, 13.0), (5.651, 2.9, 14.21), (5.651, 2.9, 13.0), (5.651, 2.773, 14.21), (5.651, 2.773, 13.0), (5.532, 2.9, 14.21), (5.532, 2.9, 13.0), (5.532, 2.773, 14.21), (5.532, 2.773, 13.0), (3.609, 4.716, 14.21), (3.609, 4.716, 13.0), (3.609, 4.589, 14.21), (3.609, 4.589, 13.0), (3.49, 4.716, 14.21), (3.49, 4.716, 13.0), (3.49, 4.589, 14.21), (3.49, 4.589, 13.0), (-0.8045, 4.716, 15.5), (-0.8045, 4.716, 14.29), (-0.8045, 4.589, 15.5), (-0.8045, 4.589, 14.29), (-0.9239, 4.716, 15.5), (-0.9239, 4.716, 14.29), (-0.9239, 4.589, 15.5), (-0.9239, 4.589, 14.29), (-0.1382, 4.856, 14.06), (0.224, 4.856, 14.64), (-0.1382, 4.756, 14.06), (0.224, 4.756, 14.64), (-4.011, 4.856, 16.47), (-3.649, 4.856, 17.05), (-4.011, 4.756, 16.47), (-3.649, 4.756, 17.05), (5.706, 4.856, 13.16), (5.734, 4.856, 13.84), (5.706, 4.756, 13.16), (5.734, 4.756, 13.84), (1.15, 4.856, 13.34), (1.178, 4.856, 14.03), (1.15, 4.756, 13.34), (1.178, 4.756, 14.03)], [], [(0, 1, 2, 3), (4, 7, 6, 5), (0, 4, 5, 1), (1, 5, 6, 2), (2, 6, 7, 3), (4, 0, 3, 7), (11, 84, 21, 22), (77, 17, 76, 28), (73, 64, 26, 36), (78, 21, 84, 30), (133, 104, 132, 113), (19, 140, 106, 107), (79, 35, 85, 27), (64, 73, 66, 61), (13, 14, 63, 72), (14, 87, 62, 63), (85, 16, 86, 27), (73, 36, 80, 66), (81, 18, 74, 29), (9, 76, 17, 24), (10, 32, 78, 30), (80, 15, 61, 66), (83, 33, 81, 29), (72, 63, 62, 70), (8, 34, 77, 28), (82, 86, 16, 25), (79, 82, 25, 35), (13, 72, 70, 31), (8, 9, 24, 34), (75, 74, 18, 23), (64, 61, 15, 26), (70, 62, 87, 31), (37, 38, 39, 40), (41, 44, 43, 42), (37, 41, 42, 38), (38, 42, 43, 39), (39, 43, 44, 40), (41, 37, 40, 44), (45, 46, 47, 48), (49, 52, 51, 50), (45, 49, 50, 46), (46, 50, 51, 47), (47, 51, 52, 48), (49, 45, 48, 52), (53, 54, 55, 56), (57, 60, 59, 58), (53, 57, 58, 54), (54, 58, 59, 55), (55, 59, 60, 56), (57, 53, 56, 60), (83, 75, 23, 33), (10, 11, 22, 32), (94, 92, 89, 90), (92, 94, 93, 91), (94, 90, 95, 93), (95, 88, 91, 93), (92, 91, 88, 89), (8, 28, 76, 9), (79, 27, 86, 82), (74, 75, 83, 29), (10, 30, 84, 11), (13, 31, 87, 14), (80, 36, 26, 15), (85, 35, 25, 16), (77, 34, 24, 17), (81, 33, 23, 18), (78, 32, 22, 21), (96, 97, 100, 102), (97, 103, 99, 100), (96, 98, 103, 97), (96, 102, 101, 98), (101, 99, 103, 98), (101, 102, 100, 99), (129, 125, 111, 121), (134, 106, 140, 115), (135, 120, 141, 112), (125, 129, 126, 122), (68, 67, 124, 128), (67, 143, 123, 124), (141, 12, 142, 112), (129, 121, 136, 126), (137, 105, 130, 114), (69, 132, 104, 109), (20, 117, 134, 115), (136, 65, 122, 126), (139, 118, 137, 114), (128, 124, 123, 127), (71, 119, 133, 113), (138, 142, 12, 110), (135, 138, 110, 120), (68, 128, 127, 116), (71, 69, 109, 119), (131, 130, 105, 108), (125, 122, 65, 111), (127, 123, 143, 116), (139, 131, 108, 118), (20, 19, 107, 117), (150, 148, 145, 146), (148, 150, 149, 147), (150, 146, 151, 149), (151, 144, 147, 149), (148, 147, 144, 145), (71, 113, 132, 69), (135, 112, 142, 138), (130, 131, 139, 114), (20, 115, 140, 19), (68, 116, 143, 67), (136, 121, 111, 65), (141, 120, 110, 12), (133, 119, 109, 104), (137, 118, 108, 105), (134, 117, 107, 106), (152, 153, 156, 158), (153, 159, 155, 156), (152, 154, 159, 153), (152, 158, 157, 154), (157, 155, 159, 154), (157, 158, 156, 155), (197, 168, 196, 177), (161, 204, 170, 171), (193, 189, 175, 185), (198, 170, 204, 179), (199, 184, 205, 176), (189, 193, 190, 186), (165, 164, 188, 192), (164, 207, 187, 188), (205, 160, 206, 176), (193, 185, 200, 190), (201, 169, 194, 178), (166, 196, 168, 173), (162, 181, 198, 179), (200, 163, 186, 190), (203, 182, 201, 178), (192, 188, 187, 191), (167, 183, 197, 177), (202, 206, 160, 174), (199, 202, 174, 184), (165, 192, 191, 180), (167, 166, 173, 183), (195, 194, 169, 172), (189, 186, 163, 175), (191, 187, 207, 180), (203, 195, 172, 182), (162, 161, 171, 181), (214, 212, 209, 210), (212, 214, 213, 211), (214, 210, 215, 213), (215, 208, 211, 213), (212, 211, 208, 209), (167, 177, 196, 166), (199, 176, 206, 202), (194, 195, 203, 178), (162, 179, 204, 161), (165, 180, 207, 164), (200, 185, 175, 163), (205, 184, 174, 160), (197, 183, 173, 168), (201, 182, 172, 169), (198, 181, 171, 170), (216, 217, 220, 222), (217, 223, 219, 220), (216, 218, 223, 217), (216, 222, 221, 218), (221, 219, 223, 218), (221, 222, 220, 219), (231, 227, 225, 229), (226, 227, 231, 230), (226, 230, 228, 224), (228, 229, 225, 224), (230, 231, 229, 228), (224, 225, 227, 226), (237, 233, 235, 239), (237, 236, 232, 233), (239, 238, 236, 237), (235, 234, 238, 239), (232, 236, 238, 234), (233, 232, 234, 235), (240, 241, 243, 242), (242, 243, 247, 246), (246, 247, 245, 244), (244, 245, 241, 240), (242, 246, 244, 240), (247, 243, 241, 245), (248, 249, 251, 250), (250, 251, 255, 254), (254, 255, 253, 252), (252, 253, 249, 248), (250, 254, 252, 248), (255, 251, 249, 253), (261, 257, 259, 263), (257, 256, 258, 259), (263, 262, 260, 261), (256, 260, 262, 258), (269, 265, 267, 271), (265, 264, 266, 267), (271, 270, 268, 269), (264, 268, 270, 266), (277, 273, 275, 279), (273, 272, 274, 275), (279, 278, 276, 277), (272, 276, 278, 274), (285, 281, 283, 287), (281, 280, 282, 283), (287, 286, 284, 285), (280, 284, 286, 282), (288, 289, 291, 290), (290, 291, 295, 294), (294, 295, 293, 292), (292, 293, 289, 288), (298, 299, 303, 302), (296, 297, 299, 298), (302, 303, 301, 300), (300, 301, 297, 296), (304, 305, 307, 306), (306, 307, 311, 310), (310, 311, 309, 308), (308, 309, 305, 304), (314, 315, 319, 318), (312, 313, 315, 314), (318, 319, 317, 316), (316, 317, 313, 312), (305, 309, 311, 307), (313, 317, 319, 315), (289, 293, 295, 291), (297, 301, 303, 299), (320, 321, 322), (322, 321, 324), (324, 321, 323), (323, 321, 320), (325, 327, 326), (327, 329, 326), (329, 328, 326), (328, 325, 326), (320, 322, 327, 325), (322, 324, 329, 327), (324, 323, 328, 329), (323, 320, 325, 328), (333, 332, 336, 337), (331, 330, 332, 333), (335, 334, 330, 331), (337, 336, 334, 335), (338, 339, 341, 340), (340, 341, 345, 344), (344, 345, 343, 342), (342, 343, 339, 338), (340, 344, 342, 338), (349, 348, 352, 353), (347, 346, 348, 349), (351, 350, 346, 347), (353, 352, 350, 351), (357, 356, 360, 361), (355, 354, 356, 357), (359, 358, 354, 355), (361, 360, 358, 359), (365, 364, 368, 369), (363, 362, 364, 365), (367, 366, 362, 363), (369, 368, 366, 367), (373, 372, 376, 377), (371, 370, 372, 373), (375, 374, 370, 371), (377, 376, 374, 375), (381, 380, 384, 385), (379, 378, 380, 381), (383, 382, 378, 379), (385, 384, 382, 383), (389, 388, 392, 393), (387, 386, 388, 389), (391, 390, 386, 387), (393, 392, 390, 391), (414, 394, 417, 395), (416, 415, 397, 396), (417, 394, 396, 397), (414, 395, 415, 416), (416, 396, 483, 484), (401, 400, 404, 405), (399, 398, 400, 401), (403, 402, 398, 399), (405, 404, 402, 403), (408, 406, 407, 409), (413, 412, 411, 410), (407, 406, 410, 411), (408, 409, 412, 413), (420, 418, 419, 421), (425, 424, 423, 422), (419, 418, 422, 423), (420, 421, 424, 425), (428, 426, 427, 429), (433, 432, 431, 430), (427, 426, 430, 431), (428, 429, 432, 433), (434, 435, 436, 437), (438, 441, 440, 439), (434, 438, 439, 435), (435, 439, 440, 436), (436, 440, 441, 437), (438, 434, 437, 441), (445, 444, 448, 449), (443, 442, 444, 445), (447, 446, 442, 443), (449, 448, 446, 447), (306, 310, 308, 304), (298, 302, 300, 296), (290, 294, 292, 288), (314, 318, 316, 312), (455, 451, 453, 457), (451, 450, 452, 453), (457, 456, 454, 455), (450, 454, 456, 452), (463, 459, 461, 465), (459, 458, 460, 461), (465, 464, 462, 463), (458, 462, 464, 460), (471, 467, 469, 473), (467, 466, 468, 469), (473, 472, 470, 471), (466, 470, 472, 468), (479, 475, 477, 481), (475, 474, 476, 477), (481, 480, 478, 479), (474, 478, 480, 476), (482, 485, 489, 486), (394, 414, 485, 482), (414, 416, 484, 485), (396, 394, 482, 483), (486, 489, 493, 490), (483, 482, 486, 487), (484, 483, 487, 488), (485, 484, 488, 489), (492, 491, 495, 496), (487, 486, 490, 491), (488, 487, 491, 492), (489, 488, 492, 493), (494, 497, 501, 498), (493, 492, 496, 497), (490, 493, 497, 494), (491, 490, 494, 495), (499, 498, 502, 503), (495, 494, 498, 499), (496, 495, 499, 500), (497, 496, 500, 501), (504, 503, 507, 508), (500, 499, 503, 504), (501, 500, 504, 505), (498, 501, 505, 502), (506, 509, 508, 507), (505, 504, 508, 509), (502, 505, 509, 506), (503, 502, 506, 507), (513, 512, 516, 517), (511, 510, 512, 513), (515, 514, 510, 511), (517, 516, 514, 515), (521, 520, 524, 525), (519, 518, 520, 521), (523, 522, 518, 519), (525, 524, 522, 523), (529, 528, 532, 533), (527, 526, 528, 529), (531, 530, 526, 527), (533, 532, 530, 531), (537, 536, 540, 541), (535, 534, 536, 537), (539, 538, 534, 535), (541, 540, 538, 539), (545, 544, 548, 549), (543, 542, 544, 545), (547, 546, 542, 543), (549, 548, 546, 547), (553, 552, 556, 557), (551, 550, 552, 553), (555, 554, 550, 551), (557, 556, 554, 555), (561, 560, 564, 565), (559, 558, 560, 561), (563, 562, 558, 559), (565, 564, 562, 563), (569, 568, 572, 573), (567, 566, 568, 569), (571, 570, 566, 567), (573, 572, 570, 571), (577, 576, 580, 581), (575, 574, 576, 577), (579, 578, 574, 575), (581, 580, 578, 579), (585, 584, 588, 589), (583, 582, 584, 585), (587, 586, 582, 583), (589, 588, 586, 587), (597, 593, 591, 595), (592, 593, 597, 596), (592, 596, 594, 590), (594, 595, 591, 590), (596, 597, 595, 594), (590, 591, 593, 592), (605, 601, 599, 603), (600, 601, 605, 604), (600, 604, 602, 598), (602, 603, 599, 598), (604, 605, 603, 602), (598, 599, 601, 600)])
me_cube_013.polygons.foreach_set('material_index', [1, 1, 1, 1, 1, 1, 1, 1, 1, 1, 1, 1, 1, 1, 1, 1, 1, 1, 1, 1, 1, 1, 1, 1, 1, 1, 1, 1, 1, 1, 1, 1, 1, 1, 1, 1, 1, 1, 1, 1, 1, 1, 1, 1, 1, 1, 1, 1, 1, 1, 1, 1, 1, 1, 1, 1, 1, 1, 1, 1, 1, 1, 1, 1, 1, 1, 1, 1, 1, 1, 1, 1, 1, 1, 1, 1, 1, 1, 1, 1, 1, 1, 1, 1, 1, 1, 1, 1, 1, 1, 1, 1, 1, 1, 1, 1, 1, 1, 1, 1, 1, 1, 1, 1, 1, 1, 1, 1, 1, 1, 1, 1, 1, 1, 1, 1, 1, 1, 1, 1, 1, 1, 1, 1, 1, 1, 1, 1, 1, 1, 1, 1, 1, 1, 1, 1, 1, 1, 1, 1, 1, 1, 1, 1, 1, 1, 1, 1, 1, 1, 1, 1, 1, 1, 1, 1, 1, 1, 1, 1, 1, 1, 1, 1, 1, 4, 4, 4, 4, 4, 4, 4, 4, 4, 4, 4, 4, 4, 4, 4, 4, 4, 4, 4, 4, 4, 4, 4, 4, 0, 0, 0, 0, 0, 0, 0, 0, 0, 0, 0, 0, 0, 0, 0, 0, 0, 0, 0, 0, 0, 0, 0, 0, 0, 0, 0, 0, 0, 0, 0, 0, 0, 0, 0, 0, 2, 2, 2, 2, 2, 2, 2, 2, 3, 3, 3, 3, 3, 3, 3, 3, 3, 3, 3, 3, 3, 3, 3, 3, 3, 3, 3, 3, 3, 3, 3, 3, 3, 3, 3, 3, 3, 3, 3, 3, 3, 3, 3, 3, 3, 3, 3, 3, 3, 3, 3, 3, 3, 3, 3, 3, 3, 3, 3, 3, 3, 3, 3, 3, 3, 3, 1, 1, 1, 1, 1, 1, 3, 3, 3, 3, 0, 0, 0, 0, 0, 0, 0, 0, 0, 0, 0, 0, 0, 0, 0, 0, 0, 0, 0, 0, 3, 3, 3, 3, 3, 3, 3, 3, 3, 3, 3, 3, 3, 3, 3, 3, 3, 3, 3, 3, 3, 3, 3, 3, 3, 3, 3, 3, 3, 3, 3, 3, 3, 3, 3, 3, 3, 3, 3, 3, 3, 3, 3, 3, 3, 3, 3, 3, 3, 3, 3, 3, 3, 3, 3, 3, 3, 3, 3, 3, 3, 3, 3, 3, 3, 3, 3, 3, 4, 4, 4, 4, 4, 4, 4, 4, 4, 4, 4, 4])
_uv = me_cube_013.uv_layers.new(name='UVMap')
_uv.uv.foreach_set('vector', [0.7473, 0.7995, 0.7473, 1.8, -0.2527, 1.8, -0.2527, 0.7995, 0.7473, 0.7995, -0.2527, 0.7995, -0.2527, 1.8, 0.7473, 1.8, 0.8135, 0.7995, 1.0, 0.7995, 1.0, 1.8, 0.8135, 1.8, 0.7473, 0.8135, 0.7473, 1.0, -0.2527, 1.0, -0.2527, 0.8135, 0.8135, 0.7995, 1.0, 0.7995, 1.0, -0.2005, 0.8135, -0.2005, 0.7473, 0.0, 0.7473, -0.1865, -0.2527, -0.1865, -0.2527, 0.0, 0.7473, 0.04024, -0.2527, 0.04024, -0.2527, 0.3503, 0.7473, 0.3503, 0.0496, 0.591, 0.1429, 0.591, 0.1429, 0.2809, 0.0496, 0.2809, 0.621, 0.5216, 0.7143, 0.5216, 0.7143, 0.8317, 0.621, 0.8317, 0.4782, 0.3503, 0.5714, 0.3503, 0.5714, 0.04024, 0.4782, 0.04024, 0.6373, 0.5207, 0.7306, 0.5207, 0.7306, 0.2106, 0.6373, 0.2106, 0.2297, 0.9699, -0.7703, 0.9699, -0.7703, 1.28, 0.2297, 1.28, 0.7473, 0.9013, 0.7473, 1.211, -0.2527, 1.211, -0.2527, 0.9013, 0.7473, 0.7143, 0.7473, 0.621, -0.2527, 0.621, -0.2527, 0.7143, 0.6925, 0.4199, 0.7857, 0.4199, 0.7857, 0.7299, 0.6925, 0.7299, 0.7473, 0.4199, -0.2527, 0.4199, -0.2527, 0.7299, 0.7473, 0.7299, 0.8353, 0.2113, 0.9286, 0.2113, 0.9286, -0.09872, 0.8353, -0.09872, 0.7473, 0.5216, 0.7473, 0.8317, -0.2527, 0.8317, -0.2527, 0.5216, 0.2639, 0.9706, 0.3571, 0.9706, 0.3571, 0.6606, 0.2639, 0.6606, 0.7473, 0.2809, -0.2527, 0.2809, -0.2527, 0.591, 0.7473, 0.591, 0.7473, 0.04024, 0.7473, 0.3503, -0.2527, 0.3503, -0.2527, 0.04024, 0.621, 0.8317, 0.7143, 0.8317, 0.7143, 0.5216, 0.621, 0.5216, 0.7473, 0.6606, 0.7473, 0.9706, -0.2527, 0.9706, -0.2527, 0.6606, 0.7473, 0.6925, 0.7473, 0.7857, -0.2527, 0.7857, -0.2527, 0.6925, 0.7473, 0.2809, 0.7473, 0.591, -0.2527, 0.591, -0.2527, 0.2809, 0.7473, 0.9013, -0.2527, 0.9013, -0.2527, 1.211, 0.7473, 1.211, 0.8353, 0.9013, 0.9286, 0.9013, 0.9286, 1.211, 0.8353, 1.211, 0.7473, 0.4199, 0.7473, 0.7299, -0.2527, 0.7299, -0.2527, 0.4199, 0.0496, 0.2809, 0.1429, 0.2809, 0.1429, 0.591, 0.0496, 0.591, 0.7473, 0.6606, -0.2527, 0.6606, -0.2527, 0.9706, 0.7473, 0.9706, 0.7473, 0.5216, -0.2527, 0.5216, -0.2527, 0.8317, 0.7473, 0.8317, 0.6925, 0.7299, 0.7857, 0.7299, 0.7857, 0.4199, 0.6925, 0.4199, 0.2297, 0.6596, 1.23, 0.6596, 1.23, 1.66, 0.2297, 1.66, 0.2297, 0.6596, 0.2297, 1.66, 1.23, 1.66, 1.23, 0.6596, 0.2297, 1.093, 0.2297, 0.907, 1.23, 0.907, 1.23, 1.093, 0.4012, 0.6596, 0.5877, 0.6596, 0.5877, 1.66, 0.4012, 1.66, 0.2297, 1.093, 0.2297, 0.907, -0.7703, 0.907, -0.7703, 1.093, 0.5877, 0.6596, 0.4012, 0.6596, 0.4012, 1.66, 0.5877, 1.66, 0.3399, 0.142, 0.3399, 1.142, -1.665, 1.142, -1.665, 0.142, 0.3399, 0.142, -1.665, 0.142, -1.665, 1.142, 0.3399, 1.142, 0.8135, 0.142, 1.0, 0.142, 1.0, 1.142, 0.8135, 1.142, 0.3399, 0.8135, 0.3399, 1.0, -1.665, 1.0, -1.665, 0.8135, 0.8135, 0.142, 1.0, 0.142, 1.0, -0.858, 0.8135, -0.858, 0.3399, 0.0, 0.3399, -0.1865, -1.665, -0.1865, -1.665, 0.0, 0.3399, 0.7299, 0.3399, 1.73, -0.6601, 1.73, -0.6601, 0.7299, 0.3399, 0.7299, -0.6601, 0.7299, -0.6601, 1.73, 0.3399, 1.73, 0.3135, 0.7299, 0.5, 0.7299, 0.5, 1.73, 0.3135, 1.73, 0.3399, 0.3135, 0.3399, 0.5, -0.6601, 0.5, -0.6601, 0.3135, 0.3135, 0.7299, 0.5, 0.7299, 0.5, -0.2701, 0.3135, -0.2701, 0.3399, 0.5, 0.3399, 0.3135, -0.6601, 0.3135, -0.6601, 0.5, 0.2639, 0.6606, 0.3571, 0.6606, 0.3571, 0.9706, 0.2639, 0.9706, 0.4782, 0.04024, 0.5714, 0.04024, 0.5714, 0.3503, 0.4782, 0.3503, 0.5397, 1.0, 0.5397, 0.907, 0.2297, 0.907, 0.2297, 1.0, 0.5877, 0.6596, 0.4945, 0.6596, 0.4945, -0.3404, 0.5877, -0.3404, 0.5397, 0.6596, 0.2297, 0.6596, 0.2297, -0.3404, 0.5397, -0.3404, 0.2297, 1.0, 0.2297, 0.907, 0.5397, 0.907, 0.5397, 1.0, 0.5397, 0.6596, 0.5397, -0.3404, 0.2297, -0.3404, 0.2297, 0.6596, 0.7473, 0.0496, -0.2527, 0.0496, -0.2527, 0.1429, 0.7473, 0.1429, 0.7473, 0.8353, -0.2527, 0.8353, -0.2527, 0.9286, 0.7473, 0.9286, 0.7473, 0.3571, 1.747, 0.3571, 1.747, 0.2639, 0.7473, 0.2639, 0.7473, 0.4782, -0.2527, 0.4782, -0.2527, 0.5714, 0.7473, 0.5714, 0.7473, 0.6925, -0.2527, 0.6925, -0.2527, 0.7857, 0.7473, 0.7857, 0.7473, 0.621, 1.747, 0.621, 1.747, 0.7143, 0.7473, 0.7143, 0.7473, 0.8353, 1.747, 0.8353, 1.747, 0.9286, 0.7473, 0.9286, 0.7473, 0.0496, 1.747, 0.0496, 1.747, 0.1429, 0.7473, 0.1429, 0.7473, 0.2639, 1.747, 0.2639, 1.747, 0.3571, 0.7473, 0.3571, 0.7473, 0.4782, 1.747, 0.4782, 1.747, 0.5714, 0.7473, 0.5714, 0.2202, 0.142, 0.3135, 0.142, 1.813, 2.8, 1.72, 2.8, 0.3578, 0.142, 0.08608, 0.142, 0.08608, 2.8, 0.3578, 2.8, 0.3578, 0.2202, 0.08608, 0.2202, 0.08608, 0.3135, 0.3578, 0.3135, 0.3578, 0.142, 0.3578, 2.8, 0.08608, 2.8, 0.08608, 0.142, 0.7202, 0.7995, 0.8135, 0.7995, -0.6865, -1.858, -0.7798, -1.858, 0.08608, 0.7202, 0.3578, 0.7202, 0.3578, 0.8135, 0.08608, 0.8135, 0.2087, 0.4513, 0.302, 0.4513, 0.302, 0.7614, 0.2087, 0.7614, 1.066, 1.28, 1.159, 1.28, 1.159, 0.9699, 1.066, 0.9699, 0.2297, 0.831, 0.2297, 1.141, -0.7703, 1.141, -0.7703, 0.831, 0.2297, 1.193, 0.2297, 1.286, -0.7703, 1.286, -0.7703, 1.193, 0.2802, 1.35, 0.3734, 1.35, 0.3734, 1.66, 0.2802, 1.66, 0.2297, 1.35, -0.7703, 1.35, -0.7703, 1.66, 0.2297, 1.66, 0.423, 1.141, 0.5163, 1.141, 0.5163, 0.831, 0.423, 0.831, 0.2297, 0.4513, 0.2297, 0.7614, -0.7703, 0.7614, -0.7703, 0.4513, 0.8516, 0.9003, 0.9448, 0.9003, 0.9448, 0.5903, 0.8516, 0.5903, 0.2297, 1.211, -0.7703, 1.211, -0.7703, 1.521, 0.2297, 1.521, 0.2297, 0.9699, 0.2297, 1.28, -0.7703, 1.28, -0.7703, 0.9699, 0.2087, 0.7614, 0.302, 0.7614, 0.302, 0.4513, 0.2087, 0.4513, 0.2297, 0.5903, 0.2297, 0.9003, -0.7703, 0.9003, -0.7703, 0.5903, 0.2297, 1.214, 0.2297, 1.121, -0.7703, 1.121, -0.7703, 1.214, 0.2297, 1.211, 0.2297, 1.521, -0.7703, 1.521, -0.7703, 1.211, 0.2297, 0.831, -0.7703, 0.831, -0.7703, 1.141, 0.2297, 1.141, 0.423, 0.831, 0.5163, 0.831, 0.5163, 1.141, 0.423, 1.141, 0.2297, 1.35, 0.2297, 1.66, -0.7703, 1.66, -0.7703, 1.35, 0.6373, 1.211, 0.7306, 1.211, 0.7306, 1.521, 0.6373, 1.521, 0.2297, 0.5903, -0.7703, 0.5903, -0.7703, 0.9003, 0.2297, 0.9003, 0.2297, 0.4513, -0.7703, 0.4513, -0.7703, 0.7614, 0.2297, 0.7614, 0.2802, 0.6596, 0.3734, 0.6596, 0.3734, 0.3496, 0.2802, 0.3496, 0.8516, 0.5903, 0.9448, 0.5903, 0.9448, 0.9003, 0.8516, 0.9003, 1.066, 0.9699, 1.159, 0.9699, 1.159, 1.28, 1.066, 1.28, 0.02524, 0.9067, 0.02524, 1.0, 0.3353, 1.0, 0.3353, 0.9067, 0.0, 0.142, -0.09325, 0.142, -0.09325, 1.142, -4.768e-07, 1.142, 0.02524, 0.142, 0.3353, 0.142, 0.3353, 1.142, 0.02524, 1.142, 0.3353, 0.9067, 0.3353, 1.0, 0.02524, 1.0, 0.02524, 0.9067, 0.02524, 0.142, 0.02524, 1.142, 0.3353, 1.142, 0.3353, 0.142, 0.2297, 0.8574, -0.7703, 0.8574, -0.7703, 0.7641, 0.2297, 0.7641, 0.2297, 1.072, -0.7703, 1.072, -0.7703, 0.9784, 0.2297, 0.9784, 0.2297, 0.5498, 1.23, 0.5498, 1.23, 0.6431, 0.2297, 0.6431, 0.2297, 0.4288, -0.7703, 0.4288, -0.7703, 0.3355, 0.2297, 0.3355, 0.2297, 1.214, -0.7703, 1.214, -0.7703, 1.121, 0.2297, 1.121, 0.2297, 1.286, 1.23, 1.286, 1.23, 1.193, 0.2297, 1.193, 0.2297, 1.072, 1.23, 1.072, 1.23, 0.9784, 0.2297, 0.9784, 0.2297, 0.8574, 1.23, 0.8574, 1.23, 0.7641, 0.2297, 0.7641, 0.2297, 0.6431, 1.23, 0.6431, 1.23, 0.5498, 0.2297, 0.5498, 0.2297, 0.4288, 1.23, 0.4288, 1.23, 0.3355, 0.2297, 0.3355, 0.3353, 0.7202, 0.3353, 0.8135, -2.322, 2.313, -2.322, 2.22, 0.3353, 0.7525, 0.3353, 0.4807, -2.322, 0.4807, -2.322, 0.7525, 0.7202, 0.7525, 0.7202, 0.4807, 0.8135, 0.4807, 0.8135, 0.7525, 0.3353, 0.7525, -2.322, 0.7525, -2.322, 0.4807, 0.3353, 0.4807, 0.6777, 0.2202, 0.6777, 0.3135, 3.335, -1.187, 3.335, -1.28, 0.2202, 0.4807, 0.2202, 0.7525, 0.3135, 0.7525, 0.3135, 0.4807, 0.0496, 0.2809, 0.1429, 0.2809, 0.1429, 0.591, 0.0496, 0.591, 0.3399, 0.8317, 1.34, 0.8317, 1.34, 0.5216, 0.3399, 0.5216, 0.621, 0.3503, 0.7143, 0.3503, 0.7143, 0.04024, 0.621, 0.04024, 0.4782, 0.5216, 0.5714, 0.5216, 0.5714, 0.8317, 0.4782, 0.8317, 0.3399, 0.9706, 0.3399, 0.6606, 1.34, 0.6606, 1.34, 0.9706, 0.3399, 0.7143, 0.3399, 0.621, 1.34, 0.621, 1.34, 0.7143, 0.6925, 0.452, 0.7857, 0.452, 0.7857, 0.142, 0.6925, 0.142, 0.3399, 0.452, 1.34, 0.452, 1.34, 0.142, 0.3399, 0.142, 0.8353, 0.6606, 0.9286, 0.6606, 0.9286, 0.9706, 0.8353, 0.9706, 0.3399, 0.3503, 0.3399, 0.04024, 1.34, 0.04024, 1.34, 0.3503, 0.2639, 0.9013, 0.3571, 0.9013, 0.3571, 1.211, 0.2639, 1.211, 0.3399, 0.591, 1.34, 0.591, 1.34, 0.2809, 0.3399, 0.2809, 0.3399, 0.8317, 0.3399, 0.5216, 1.34, 0.5216, 1.34, 0.8317, 0.621, 0.04024, 0.7143, 0.04024, 0.7143, 0.3503, 0.621, 0.3503, 0.3399, 0.2113, 0.3399, -0.09872, 1.34, -0.09872, 1.34, 0.2113, 0.3399, 0.6925, 0.3399, 0.7857, 1.34, 0.7857, 1.34, 0.6925, 0.3399, 0.591, 0.3399, 0.2809, 1.34, 0.2809, 1.34, 0.591, 0.3399, 0.9706, 1.34, 0.9706, 1.34, 0.6606, 0.3399, 0.6606, 0.8353, 0.9706, 0.9286, 0.9706, 0.9286, 0.6606, 0.8353, 0.6606, 0.3399, 0.452, 0.3399, 0.142, 1.34, 0.142, 1.34, 0.452, 0.0496, 0.591, 0.1429, 0.591, 0.1429, 0.2809, 0.0496, 0.2809, 0.3399, 0.2113, 1.34, 0.2113, 1.34, -0.09872, 0.3399, -0.09872, 0.3399, 0.3503, 1.34, 0.3503, 1.34, 0.04024, 0.3399, 0.04024, 0.6925, 0.142, 0.7857, 0.142, 0.7857, 0.452, 0.6925, 0.452, 0.2639, 0.2113, 0.3571, 0.2113, 0.3571, -0.09872, 0.2639, -0.09872, 0.4782, 0.8317, 0.5714, 0.8317, 0.5714, 0.5216, 0.4782, 0.5216, 0.4067, 0.4199, 0.5, 0.4199, 0.5, 0.7299, 0.4067, 0.7299, 0.3399, 0.5, 0.3399, 0.4067, -0.6601, 0.4067, -0.6601, 0.5, 0.3399, 0.4199, 0.3399, 0.7299, -0.6601, 0.7299, -0.6601, 0.4199, 0.4067, 0.7299, 0.5, 0.7299, 0.5, 0.4199, 0.4067, 0.4199, 0.3399, 0.4199, -0.6601, 0.4199, -0.6601, 0.7299, 0.3399, 0.7299, 0.3399, 0.0496, 1.34, 0.0496, 1.34, 0.1429, 0.3399, 0.1429, 0.3399, 0.8353, 1.34, 0.8353, 1.34, 0.9286, 0.3399, 0.9286, 0.3399, 0.3571, -0.6601, 0.3571, -0.6601, 0.2639, 0.3399, 0.2639, 0.3399, 0.4782, 1.34, 0.4782, 1.34, 0.5714, 0.3399, 0.5714, 0.3399, 0.6925, 1.34, 0.6925, 1.34, 0.7857, 0.3399, 0.7857, 0.3399, 0.621, -0.6601, 0.621, -0.6601, 0.7143, 0.3399, 0.7143, 0.3399, 0.8353, -0.6601, 0.8353, -0.6601, 0.9286, 0.3399, 0.9286, 0.3399, 0.0496, -0.6601, 0.0496, -0.6601, 0.1429, 0.3399, 0.1429, 0.3399, 0.2639, -0.6601, 0.2639, -0.6601, 0.3571, 0.3399, 0.3571, 0.3399, 0.4782, -0.6601, 0.4782, -0.6601, 0.5714, 0.3399, 0.5714, 0.2202, 0.7299, 0.3135, 0.7299, 1.813, -1.928, 1.72, -1.928, 0.7294, 0.7299, 1.001, 0.7299, 1.001, -1.928, 0.7294, -1.928, 0.7294, 0.2202, 1.001, 0.2202, 1.001, 0.3135, 0.7294, 0.3135, 0.7294, 0.7299, 0.7294, -1.928, 1.001, -1.928, 1.001, 0.7299, 0.7202, 0.07238, 0.8135, 0.07238, -0.6865, 2.73, -0.7798, 2.73, 0.001129, 0.7202, -0.2706, 0.7202, -0.2706, 0.8135, 0.001129, 0.8135, 0.6308, 1.158, 2.91, 1.158, 2.91, 1.108, 0.6308, 1.108, 0.9024, 1.276, 0.9104, 0.9333, -1.369, 0.8803, -1.377, 1.223, 0.9024, 1.158, -1.377, 1.158, -1.377, 1.108, 0.9024, 1.108, 0.6228, 1.223, 0.6308, 0.8803, 2.91, 0.9333, 2.902, 1.276, 0.2716, 1.158, 0.6144, 1.158, 0.6144, 1.108, 0.2716, 1.108, 0.2185, 1.108, 0.5613, 1.108, 0.5613, 1.158, 0.2185, 1.158, 0.9024, 1.158, -1.377, 1.158, -1.377, 1.108, 0.9024, 1.108, 0.9024, 1.276, 0.9104, 0.9333, -1.369, 0.8803, -1.377, 1.223, 0.2185, 1.108, 0.5613, 1.108, 0.5613, 1.158, 0.2185, 1.158, 0.6228, 1.223, 0.6308, 0.8803, 2.91, 0.9333, 2.902, 1.276, 0.6308, 1.158, 2.91, 1.158, 2.91, 1.108, 0.6308, 1.108, 0.2716, 1.158, 0.6144, 1.158, 0.6144, 1.108, 0.2716, 1.108, 0.2185, 1.108, 0.5613, 1.108, 0.5613, 1.158, 0.2185, 1.158, 0.9024, 1.276, 0.9104, 0.9333, -1.369, 0.8803, -1.377, 1.223, 0.2716, 1.158, 0.6144, 1.158, 0.6144, 1.108, 0.2716, 1.108, 0.6228, 1.223, 0.6308, 0.8803, 2.91, 0.9333, 2.902, 1.276, 0.9024, 1.158, -1.377, 1.158, -1.377, 1.108, 0.9024, 1.108, 0.6308, 1.158, 2.91, 1.158, 2.91, 1.108, 0.6308, 1.108, 0.1739, 0.5653, 0.673, 0.5653, 0.673, 0.6153, 0.1739, 0.6153, 0.8639, 1.321, 0.8719, 0.8217, -1.408, 0.7686, -1.416, 1.268, 0.227, 0.6153, 0.7261, 0.6153, 0.7261, 0.5653, 0.227, 0.5653, 0.5843, 1.268, 0.5923, 0.7686, 2.872, 0.8217, 2.864, 1.321, 0.8639, 0.6153, -1.416, 0.6153, -1.416, 0.5653, 0.8639, 0.5653, 0.5923, 0.6153, 2.872, 0.6153, 2.872, 0.5653, 0.5923, 0.5653, 0.9212, 0.02889, 1.021, 0.02889, 1.021, 2.95, 0.9212, 2.95, 0.7543, 0.02889, 0.8766, 0.02889, 0.8766, 2.95, 0.7543, 2.95, 0.7543, 0.9501, 0.8766, 0.9501, 0.8766, -1.971, 0.7543, -1.971, 0.02143, 0.02889, -0.07884, 0.02889, -0.07884, 2.95, 0.02143, 2.95, 0.9947, 0.02889, 1.095, 0.02889, 1.095, 2.95, 0.9947, 2.95, 0.7543, 0.02889, 0.8766, 0.02889, 0.8766, 2.95, 0.7543, 2.95, 0.7543, 0.9501, 0.8766, 0.9501, 0.8766, -1.971, 0.7543, -1.971, 0.09499, 0.02889, -0.00528, 0.02889, -0.00528, 2.95, 0.09499, 2.95, 0.6287, 0.3463, 0.7409, 0.3463, 0.7409, 2.661, 0.6287, 2.661, 0.2412, 0.3463, 0.3636, 0.3463, 0.3636, 2.661, 0.2412, 2.661, 0.2412, 0.6607, 0.3636, 0.6607, 0.3636, -1.654, 0.2412, -1.654, 0.7409, 0.3463, 0.6287, 0.3463, 0.6287, 2.661, 0.7409, 2.661, 0.2787, 0.3463, 0.3908, 0.3463, 0.3908, 2.661, 0.2787, 2.661, 0.2412, 0.3463, 0.3636, 0.3463, 0.3636, 2.661, 0.2412, 2.661, 0.2412, 0.6607, 0.3636, 0.6607, 0.3636, -1.654, 0.2412, -1.654, 0.3908, 0.3463, 0.2787, 0.3463, 0.2787, 2.661, 0.3908, 2.661, 0.9292, 0.5961, 14.5, 1.691, 14.51, 1.59, 0.9395, 0.4945, 0.3999, 0.9395, -0.6914, 14.51, -0.5898, 14.52, 0.5014, 0.9499, 0.9499, 0.4945, 14.52, 1.59, 14.51, 1.691, 0.9396, 0.5961, 0.5022, 0.9396, -0.5891, 14.51, -0.6906, 14.5, 0.4006, 0.9292, 0.9395, 0.6002, 14.51, 1.691, 14.52, 1.59, 0.9499, 0.4986, 0.596, 0.9292, 1.691, 14.5, 1.59, 14.51, 0.4945, 0.9395, 0.4945, 0.9499, 1.59, 14.52, 1.691, 14.51, 0.596, 0.9396, 0.9396, 0.4978, 14.51, 1.589, 14.5, 1.691, 0.9292, 0.5994, 0.9292, 0.404, 14.5, -0.6915, 14.51, -0.5899, 0.9395, 0.5056, 0.6001, 0.9395, 1.691, 14.51, 1.59, 14.52, 0.4986, 0.9499, 0.9499, 0.5056, 14.52, -0.5899, 14.51, -0.6915, 0.9396, 0.404, 0.4978, 0.9396, 1.589, 14.51, 1.691, 14.5, 0.5994, 0.9292, 0.9395, 0.3998, 14.51, -0.6914, 14.52, -0.5898, 0.9499, 0.5014, 0.404, 0.9292, -0.6915, 14.5, -0.5899, 14.51, 0.5055, 0.9395, 0.5055, 0.9499, -0.5899, 14.52, -0.6915, 14.51, 0.404, 0.9396, 0.9396, 0.5021, 14.51, -0.5891, 14.5, -0.6906, 0.9292, 0.4006, 0.6906, 0.3085, 0.5891, 0.3085, 0.5898, 0.4101, 0.6914, 0.4101, 0.3085, 0.3094, 0.3085, 0.4109, 0.4101, 0.4102, 0.4101, 0.3086, 0.3094, 0.6915, 0.4109, 0.6915, 0.4102, 0.5899, 0.3086, 0.5899, 0.6915, 0.6906, 0.6915, 0.5891, 0.5899, 0.5898, 0.5899, 0.6914, 0.1786, 0.6845, 2.705, -1.5, 0.1786, -3.684, -0.6786, 1.542, 1.848, -0.6428, -0.6786, -2.827, 0.1786, 0.3155, 2.705, 2.5, 0.1786, 4.684, -0.6786, 1.173, 1.848, 3.357, -0.6786, 5.542, 0.00946, 0.5867, 0.00946, -3.587, 2.486, -1.5, -0.8477, 1.444, -0.8477, -2.73, 1.629, -0.6428, 0.00946, 0.4133, 0.00946, 4.587, 2.486, 2.5, -0.8477, 1.27, -0.8477, 5.444, 1.629, 3.357, 0.1786, 0.6845, 0.1786, -3.684, 0.00946, -3.587, 0.00946, 0.5867, -0.6786, 1.542, -0.6786, -2.827, -0.8477, -2.73, -0.8477, 1.444, 0.1786, 0.3155, 0.1786, 4.684, 0.00946, 4.587, 0.00946, 0.4133, -0.6786, 1.173, -0.6786, 5.542, -0.8477, 5.444, -0.8477, 1.27, 0.5045, 0.001332, 0.5045, 0.607, 0.4448, 0.607, 0.4448, 0.001332, 0.001332, 0.7405, 0.607, 0.7405, 0.607, 0.8041, 0.001332, 0.8041, 0.4448, 0.001332, 0.4448, 0.607, 0.5045, 0.607, 0.5045, 0.001332, 0.001332, 0.8041, 0.607, 0.8041, 0.607, 0.7405, 0.001332, 0.7405, 0.00164, 0.8041, 0.6073, 0.8041, 0.6073, 0.7405, 0.00164, 0.7405, 0.7473, 0.00164, 0.7473, 0.6073, 0.807, 0.6073, 0.807, 0.00164, 0.00164, 0.7405, 0.6073, 0.7405, 0.6073, 0.8041, 0.00164, 0.8041, 0.807, 0.00164, 0.807, 0.6073, 0.7473, 0.6073, 0.7473, 0.00164, 0.7473, 0.7405, 0.807, 0.7405, 0.807, 0.8041, 0.7473, 0.8041, 0.3339, 0.001332, 0.3339, 0.607, 0.2742, 0.607, 0.2742, 0.001332, 0.001332, 0.7405, 0.607, 0.7405, 0.607, 0.8041, 0.001332, 0.8041, 0.2742, 0.001332, 0.2742, 0.607, 0.3339, 0.607, 0.3339, 0.001332, 0.001332, 0.8041, 0.607, 0.8041, 0.607, 0.7405, 0.001332, 0.7405, 0.3339, 0.001332, 0.3339, 0.607, 0.2742, 0.607, 0.2742, 0.001332, 0.001332, 0.5388, 0.607, 0.5388, 0.607, 0.6024, 0.001332, 0.6024, 0.2742, 0.001332, 0.2742, 0.607, 0.3339, 0.607, 0.3339, 0.001332, 0.001332, 0.6024, 0.607, 0.6024, 0.607, 0.5388, 0.001332, 0.5388, 0.3339, 0.001332, 0.3339, 0.607, 0.2742, 0.607, 0.2742, 0.001332, 0.001332, 0.1699, 0.607, 0.1699, 0.607, 0.2336, 0.001332, 0.2336, 0.2742, 0.001332, 0.2742, 0.607, 0.3339, 0.607, 0.3339, 0.001332, 0.001332, 0.2336, 0.607, 0.2336, 0.607, 0.1699, 0.001332, 0.1699, 0.5015, 0.001332, 0.5015, 0.607, 0.4418, 0.607, 0.4418, 0.001332, 0.001332, 0.1699, 0.607, 0.1699, 0.607, 0.2336, 0.001332, 0.2336, 0.4418, 0.001332, 0.4418, 0.607, 0.5015, 0.607, 0.5015, 0.001332, 0.001332, 0.2336, 0.607, 0.2336, 0.607, 0.1699, 0.001332, 0.1699, 0.8167, 0.001332, 0.8167, 0.607, 0.757, 0.607, 0.757, 0.001332, 0.001332, 0.5388, 0.607, 0.5388, 0.607, 0.6024, 0.001332, 0.6024, 0.757, 0.001332, 0.757, 0.607, 0.8167, 0.607, 0.8167, 0.001332, 0.001332, 0.6024, 0.607, 0.6024, 0.607, 0.5388, 0.001332, 0.5388, 0.8401, 0.001332, 0.8401, 0.607, 0.7804, 0.607, 0.7804, 0.001332, 0.001332, 0.1699, 0.607, 0.1699, 0.607, 0.2336, 0.001332, 0.2336, 0.7804, 0.001332, 0.7804, 0.607, 0.8401, 0.607, 0.8401, 0.001332, 0.001332, 0.2336, 0.607, 0.2336, 0.607, 0.1699, 0.001332, 0.1699, 0.7473, 0.7389, 0.7473, 0.819, 5.335, 0.819, 5.335, 0.7389, 0.7473, 0.7389, 5.335, 0.7389, 5.335, 0.819, 0.7473, 0.819, 0.3353, 0.6448, -4.253, 0.6448, -4.253, 0.607, 0.3353, 0.607, 0.7473, 0.6448, 5.335, 0.6448, 5.335, 0.607, 0.7473, 0.607, 0.7473, 0.7389, 0.7473, 0.819, 0.7473, 0.819, 0.7473, 0.7389, 0.8167, 0.001332, 0.8167, 0.6448, 0.757, 0.6448, 0.757, 0.001332, 0.001332, 0.737, 0.607, 0.737, 0.6448, 0.8006, 0.001332, 0.8006, 0.757, 0.001332, 0.757, 0.607, 0.8167, 0.607, 0.8167, 0.001332, 0.001332, 0.8006, 0.6448, 0.8006, 0.607, 0.737, 0.001332, 0.737, 0.2772, 0.8219, 0.3572, 0.8219, 0.3572, -2.849, 0.2772, -2.849, 0.2772, 0.8219, 0.2772, -2.849, 0.3572, -2.849, 0.3572, 0.8219, 0.6448, 0.1509, 0.6448, 3.822, 0.607, 3.822, 0.607, 0.1509, 0.6448, 0.8219, 0.6448, -2.849, 0.607, -2.849, 0.607, 0.8219, 0.7733, 0.157, 0.7733, 0.2371, 4.335, 0.2371, 4.335, 0.157, 0.7733, 0.157, 4.335, 0.157, 4.335, 0.2371, 0.7733, 0.2371, 0.3353, 0.6448, -3.227, 0.6448, -3.227, 0.607, 0.3353, 0.607, 0.7733, 0.6448, 4.335, 0.6448, 4.335, 0.607, 0.7733, 0.607, 0.7707, 0.8006, 0.8508, 0.8006, 0.8508, -1.849, 0.7707, -1.849, 0.7707, 0.737, 0.7707, -1.849, 0.8508, -1.849, 0.8508, 0.737, 0.6448, 0.1509, 0.6448, 2.801, 0.607, 2.737, 0.607, 0.1509, 0.6448, 0.8006, 0.6448, -1.849, 0.607, -1.849, 0.607, 0.737, 0.3399, 0.142, 0.3399, 3.8, -3.253, 3.8, -3.253, 0.142, 0.3399, 0.142, -3.253, 0.142, -3.253, 3.8, 0.3399, 3.8, 0.7672, 0.142, 1.0, 0.142, 1.0, 3.8, 0.7672, 3.8, 0.3399, 0.7672, 0.3399, 1.0, -3.253, 1.0, -3.253, 0.7672, 0.7672, 0.7995, 1.0, 0.7995, 1.0, -2.858, 0.7672, -2.858, 0.3399, 0.0, 0.3399, -0.2328, -3.253, -0.2328, -3.253, 0.0, 0.3339, 0.001332, 0.3339, 0.607, 0.2742, 0.607, 0.2742, 0.001332, 0.001332, 0.5388, 0.607, 0.5388, 0.607, 0.6024, 0.001332, 0.6024, 0.2742, 0.001332, 0.2742, 0.607, 0.3339, 0.607, 0.3339, 0.001332, 0.001332, 0.6024, 0.607, 0.6024, 0.607, 0.5388, 0.001332, 0.5388, 0.6001, 0.5056, 0.4986, 0.5056, 0.4978, 0.404, 0.5994, 0.404, 0.4945, 0.6002, 0.4945, 0.4986, 0.596, 0.4978, 0.596, 0.5994, 0.3999, 0.4945, 0.5014, 0.4945, 0.5022, 0.5961, 0.4006, 0.5961, 0.5055, 0.3998, 0.5055, 0.5014, 0.404, 0.5021, 0.404, 0.4006, 0.9212, 0.02889, 1.021, 0.02889, 1.021, 2.95, 0.9212, 2.95, 0.7543, 0.02889, 0.8766, 0.02889, 0.8766, 2.95, 0.7543, 2.95, 0.7543, 0.9501, 0.8766, 0.9501, 0.8766, -1.971, 0.7543, -1.971, 0.02143, 0.02889, -0.07884, 0.02889, -0.07884, 2.95, 0.02143, 2.95, 0.9947, 0.02889, 1.095, 0.02889, 1.095, 2.95, 0.9947, 2.95, 0.7543, 0.02889, 0.8766, 0.02889, 0.8766, 2.95, 0.7543, 2.95, 0.7543, 0.9501, 0.8766, 0.9501, 0.8766, -1.971, 0.7543, -1.971, 0.09499, 0.02889, -0.00528, 0.02889, -0.00528, 2.95, 0.09499, 2.95, 0.6287, 0.3463, 0.7409, 0.3463, 0.7409, 2.661, 0.6287, 2.661, 0.2412, 0.3463, 0.3636, 0.3463, 0.3636, 2.661, 0.2412, 2.661, 0.2412, 0.6607, 0.3636, 0.6607, 0.3636, -1.654, 0.2412, -1.654, 0.7409, 0.3463, 0.6287, 0.3463, 0.6287, 2.661, 0.7409, 2.661, 0.2787, 0.3463, 0.3908, 0.3463, 0.3908, 2.661, 0.2787, 2.661, 0.2412, 0.3463, 0.3636, 0.3463, 0.3636, 2.661, 0.2412, 2.661, 0.2412, 0.6607, 0.3636, 0.6607, 0.3636, -1.654, 0.2412, -1.654, 0.3908, 0.3463, 0.2787, 0.3463, 0.2787, 2.661, 0.3908, 2.661, 0.7473, 0.819, 0.7473, 0.7389, 0.7473, 0.7389, 0.7473, 0.819, 0.7473, 0.819, 0.7473, 0.7389, 0.7473, 0.7389, 0.7473, 0.819, 0.7473, 0.6448, 0.7473, 0.607, 0.7473, 0.607, 0.7473, 0.6448, -4.253, 0.607, -4.253, 0.6448, -4.253, 0.6448, -4.253, 0.607, 0.7473, 0.819, 0.7473, 0.7389, 0.7473, 0.7389, 0.7473, 0.819, -4.253, 0.607, -4.253, 0.6448, -4.253, 0.6448, -4.253, 0.607, 0.7473, 0.7389, 0.7473, 0.819, 0.7473, 0.819, 0.7473, 0.7389, 0.7473, 0.6448, 0.7473, 0.607, 0.7473, 0.607, 0.7473, 0.6448, 0.7473, 0.7389, 0.7473, 0.819, 0.7473, 0.819, 0.7473, 0.7389, -4.253, 0.607, -4.253, 0.6448, -4.253, 0.6448, -4.253, 0.607, 0.7473, 0.7389, 0.7473, 0.819, 0.7473, 0.819, 0.7473, 0.7389, 0.7473, 0.6448, 0.7473, 0.607, 0.7473, 0.607, 0.7473, 0.6448, 0.7473, 0.819, 0.7473, 0.7389, 0.7473, 0.7389, 0.7473, 0.819, 0.7473, 0.6448, 0.7473, 0.607, 0.7473, 0.607, 0.7473, 0.6448, 0.7473, 0.819, 0.7473, 0.7389, 0.7473, 0.7389, 0.7473, 0.819, -4.253, 0.607, -4.253, 0.6448, -4.253, 0.6448, -4.253, 0.607, -4.253, 0.607, -4.253, 0.6448, -4.253, 0.6448, -4.253, 0.607, -4.253, 0.607, -4.253, 0.6448, -4.253, 0.6448, -4.253, 0.607, 0.7473, 0.7389, 0.7473, 0.819, 0.7473, 0.819, 0.7473, 0.7389, 0.7473, 0.6448, 0.7473, 0.607, 0.7473, 0.607, 0.7473, 0.6448, 0.7473, 0.7389, 0.7473, 0.819, 0.7473, 0.819, 0.7473, 0.7389, 0.7473, 0.7389, 0.7473, 0.819, 0.7473, 0.819, 0.7473, 0.7389, 0.7473, 0.6448, 0.7473, 0.607, 0.7473, 0.607, 0.7473, 0.6448, 0.7473, 0.819, 0.7473, 0.7389, 0.7473, 0.7389, 0.7473, 0.819, 0.6448, 0.819, 0.6448, 0.7389, 0.607, 0.7389, 0.607, 0.819, 0.7473, 0.6448, 0.7473, 0.607, 0.7473, 0.607, 0.7473, 0.6448, 0.7473, 0.819, 0.7473, 0.7389, 0.7473, 0.7389, 0.7473, 0.819, -4.253, 0.607, -4.253, 0.6448, -4.253, 0.6448, -4.253, 0.607, 0.8401, 0.001332, 0.8401, 0.607, 0.7804, 0.607, 0.7804, 0.001332, 0.001332, 0.1699, 0.607, 0.1699, 0.607, 0.2336, 0.001332, 0.2336, 0.7804, 0.001332, 0.7804, 0.607, 0.8401, 0.607, 0.8401, 0.001332, 0.001332, 0.2336, 0.607, 0.2336, 0.607, 0.1699, 0.001332, 0.1699, 0.8401, 0.001332, 0.8401, 0.607, 0.7804, 0.607, 0.7804, 0.001332, 0.001332, 0.1699, 0.607, 0.1699, 0.607, 0.2336, 0.001332, 0.2336, 0.7804, 0.001332, 0.7804, 0.607, 0.8401, 0.607, 0.8401, 0.001332, 0.001332, 0.2336, 0.607, 0.2336, 0.607, 0.1699, 0.001332, 0.1699, 0.8401, 0.001332, 0.8401, 0.607, 0.7804, 0.607, 0.7804, 0.001332, 0.001332, 0.1699, 0.607, 0.1699, 0.607, 0.2336, 0.001332, 0.2336, 0.7804, 0.001332, 0.7804, 0.607, 0.8401, 0.607, 0.8401, 0.001332, 0.001332, 0.2336, 0.607, 0.2336, 0.607, 0.1699, 0.001332, 0.1699, 0.8401, 0.001332, 0.8401, 0.607, 0.7804, 0.607, 0.7804, 0.001332, 0.001332, 0.1699, 0.607, 0.1699, 0.607, 0.2336, 0.001332, 0.2336, 0.7804, 0.001332, 0.7804, 0.607, 0.8401, 0.607, 0.8401, 0.001332, 0.001332, 0.2336, 0.607, 0.2336, 0.607, 0.1699, 0.001332, 0.1699, 0.8401, 0.001332, 0.8401, 0.607, 0.7804, 0.607, 0.7804, 0.001332, 0.001332, 0.1699, 0.607, 0.1699, 0.607, 0.2336, 0.001332, 0.2336, 0.7804, 0.001332, 0.7804, 0.607, 0.8401, 0.607, 0.8401, 0.001332, 0.001332, 0.2336, 0.607, 0.2336, 0.607, 0.1699, 0.001332, 0.1699, 0.8401, 0.001332, 0.8401, 0.607, 0.7804, 0.607, 0.7804, 0.001332, 0.001332, 0.1699, 0.607, 0.1699, 0.607, 0.2336, 0.001332, 0.2336, 0.7804, 0.001332, 0.7804, 0.607, 0.8401, 0.607, 0.8401, 0.001332, 0.001332, 0.2336, 0.607, 0.2336, 0.607, 0.1699, 0.001332, 0.1699, 0.8401, 0.001332, 0.8401, 0.607, 0.7804, 0.607, 0.7804, 0.001332, 0.001332, 0.1699, 0.607, 0.1699, 0.607, 0.2336, 0.001332, 0.2336, 0.7804, 0.001332, 0.7804, 0.607, 0.8401, 0.607, 0.8401, 0.001332, 0.001332, 0.2336, 0.607, 0.2336, 0.607, 0.1699, 0.001332, 0.1699, 0.8401, 0.001332, 0.8401, 0.607, 0.7804, 0.607, 0.7804, 0.001332, 0.001332, 0.1699, 0.607, 0.1699, 0.607, 0.2336, 0.001332, 0.2336, 0.7804, 0.001332, 0.7804, 0.607, 0.8401, 0.607, 0.8401, 0.001332, 0.001332, 0.2336, 0.607, 0.2336, 0.607, 0.1699, 0.001332, 0.1699, 0.8401, 0.001332, 0.8401, 0.607, 0.7804, 0.607, 0.7804, 0.001332, 0.001332, 0.1699, 0.607, 0.1699, 0.607, 0.2336, 0.001332, 0.2336, 0.7804, 0.001332, 0.7804, 0.607, 0.8401, 0.607, 0.8401, 0.001332, 0.001332, 0.2336, 0.607, 0.2336, 0.607, 0.1699, 0.001332, 0.1699, 0.8401, 0.001332, 0.8401, 0.607, 0.7804, 0.607, 0.7804, 0.001332, 0.001332, 0.1699, 0.607, 0.1699, 0.607, 0.2336, 0.001332, 0.2336, 0.7804, 0.001332, 0.7804, 0.607, 0.8401, 0.607, 0.8401, 0.001332, 0.001332, 0.2336, 0.607, 0.2336, 0.607, 0.1699, 0.001332, 0.1699, 0.6308, 1.158, 2.91, 1.158, 2.91, 1.108, 0.6308, 1.108, 0.9024, 1.276, 0.9104, 0.9333, -1.369, 0.8803, -1.377, 1.223, 0.9024, 1.158, -1.377, 1.158, -1.377, 1.108, 0.9024, 1.108, 0.6228, 1.223, 0.6308, 0.8803, 2.91, 0.9333, 2.902, 1.276, 0.2716, 1.158, 0.6144, 1.158, 0.6144, 1.108, 0.2716, 1.108, 0.2185, 1.108, 0.5613, 1.108, 0.5613, 1.158, 0.2185, 1.158, 0.6308, 1.158, 2.91, 1.158, 2.91, 1.108, 0.6308, 1.108, 0.9024, 1.276, 0.9104, 0.9333, -1.369, 0.8803, -1.377, 1.223, 0.9024, 1.158, -1.377, 1.158, -1.377, 1.108, 0.9024, 1.108, 0.6228, 1.223, 0.6308, 0.8803, 2.91, 0.9333, 2.902, 1.276, 0.2716, 1.158, 0.6144, 1.158, 0.6144, 1.108, 0.2716, 1.108, 0.2185, 1.108, 0.5613, 1.108, 0.5613, 1.158, 0.2185, 1.158])
me_cube_013.materials.append(mat_pillar_concrete)
me_cube_013.materials.append(mat_floor_wood)
me_cube_013.materials.append(mat_roof)
me_cube_013.materials.append(mat_pillar_wood)
me_cube_013.materials.append(mat_wall)
me_cube_013.use_remesh_preserve_volume = False
me_cube_013.use_remesh_preserve_attributes = False
me_cube_013.use_mirror_vertex_groups = False
me_cube_013.update()

# ---- objects
ob_tower_col = bpy.data.objects.new('Tower Col', me_plane)
ob_tower = bpy.data.objects.new('Tower', me_cube_013)

# ---- transforms, parenting, visibility, modifiers, constraints
ob_tower_col.location = (0.0, 0.0, 0.0)
ob_tower_col.hide_viewport = True
ob_tower_col.hide_render = True
ob_tower_col.lineart.crease_threshold = 0.0
ob_tower.location = (0.0, 0.0, 0.0)
ob_tower.lineart.crease_threshold = 0.0

# ---- collection membership
col_collection_1.objects.link(ob_tower_col)
col_collection_1.objects.link(ob_tower)

# ---- scene / render settings (as saved in the file)
scene.frame_start = 1; scene.frame_end = 250; scene.frame_set(1)
scene.render.engine = 'CYCLES'
scene.render.resolution_percentage = 50
scene.render.dither_intensity = 0.0
scene.render.film_transparent = True
scene.cycles.use_denoising = False
scene.cycles.samples = 128
scene.cycles.sampling_pattern = 'TABULATED_SOBOL'
scene.cycles.light_sampling_threshold = 0.0
scene.cycles.use_adaptive_sampling = False
scene.cycles.use_light_tree = False
scene.cycles.blur_glossy = 0.0
scene.cycles.sample_clamp_indirect = 0.0
scene.cycles.bake_type = 'ENVIRONMENT'
scene.view_settings.view_transform = 'Standard'
bpy.context.view_layer.update()

# ---- added for rendering (the .blend has no active camera): camera
cam_auto = bpy.data.cameras.new('AutoCamera')
cam_auto.lens = 50.0
cam_auto.sensor_width = 36.0
cam_auto.clip_end = 1000.0
ob_auto_camera = bpy.data.objects.new('AutoCamera', cam_auto)
scene.collection.objects.link(ob_auto_camera)
ob_auto_camera.location = (30.6491, -36.5701, 38.0844)
ob_auto_camera.rotation_euler = (1.09748, -7.21219e-08, 0.694738)
scene.camera = ob_auto_camera
bpy.context.view_layer.update()
